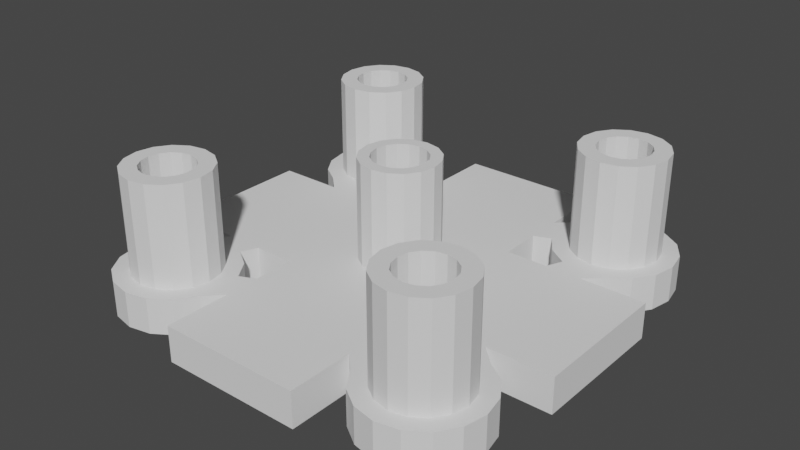# Source: DPadBracket_v3.blend  (saved by Blender 2.90.8; exported with 4.5.12 LTS)
import bpy
from mathutils import Matrix  # noqa: F401  (used for matrix-valued properties, if any)

bpy.ops.wm.read_factory_settings(use_empty=True)
scene = bpy.context.scene
scene.name = 'Scene'

# ---- collections
col_collection = bpy.data.collections.new('Collection'); scene.collection.children.link(col_collection)

# ---- world
world_world = bpy.data.worlds.new('World'); scene.world = world_world
world_world.use_nodes = True; world_world.node_tree.nodes.clear()
_N = world_world.node_tree.nodes; _L = world_world.node_tree.links
n0 = _N.new('ShaderNodeOutputWorld'); n0.name = 'World Output'; n0.location = (300, 300)
n1 = _N.new('ShaderNodeBackground'); n1.name = 'Background'; n1.location = (10, 300)
n1.inputs[0].default_value = (0.05088, 0.05088, 0.05088, 1.0)
_L.new(n1.outputs[0], n0.inputs[0])
n0.is_active_output = True
world_world.color = (0.05088, 0.05088, 0.05088)
world_world.use_sun_shadow = False
world_world.sun_shadow_jitter_overblur = 0.0

# ---- meshes
me_plane = bpy.data.meshes.new('Plane')
me_plane.from_pydata([(-0.6, -0.6, 0.0), (0.6, -0.6, 0.0), (-0.6, 0.6, 0.0), (0.6, 0.6, 0.0), (1.8, -0.6, 0.0), (1.8, 0.6, 0.0), (-0.6, 1.8, 0.0), (0.6, 1.8, 0.0), (-1.8, -0.6, 0.0), (-1.8, 0.6, 0.0), (-0.6, -1.8, 0.0), (0.6, -1.8, 0.0), (-7.527e-09, 0.3256, 0.0), (-0.1246, 0.3008, 0.0), (-0.2302, 0.2302, 0.0), (-0.3008, 0.1246, 0.0), (-0.3256, -1.51e-08, 0.0), (-0.3008, -0.1246, 0.0), (-0.2302, -0.2302, 0.0), (-0.1246, -0.3008, 0.0), (-5.669e-08, -0.3256, 0.0), (0.1246, -0.3008, 0.0), (0.2302, -0.2302, 0.0), (0.3008, -0.1246, 0.0), (0.3256, 3.015e-09, 0.0), (0.3008, 0.1246, 0.0), (0.2302, 0.2302, 0.0), (0.1246, 0.3008, 0.0), (-1.2, 1.42, 0.0), (-1.284, 1.403, 0.0), (-1.356, 1.356, 0.0), (-1.403, 1.284, 0.0), (-1.42, 1.2, 0.0), (-1.403, 1.116, 0.0), (-1.356, 1.044, 0.0), (-1.284, 0.9967, 0.0), (-1.2, 0.98, 0.0), (-1.116, 0.9967, 0.0), (-1.044, 1.044, 0.0), (-0.9967, 1.116, 0.0), (-0.98, 1.2, 0.0), (-0.9967, 1.284, 0.0), (-1.044, 1.356, 0.0), (-1.116, 1.403, 0.0), (1.2, 1.42, 0.0), (1.116, 1.403, 0.0), (1.044, 1.356, 0.0), (0.9967, 1.284, 0.0), (0.98, 1.2, 0.0), (0.9967, 1.116, 0.0), (1.044, 1.044, 0.0), (1.116, 0.9967, 0.0), (1.2, 0.98, 0.0), (1.284, 0.9967, 0.0), (1.356, 1.044, 0.0), (1.403, 1.116, 0.0), (1.42, 1.2, 0.0), (1.403, 1.284, 0.0), (1.356, 1.356, 0.0), (1.284, 1.403, 0.0), (1.2, -0.98, 0.0), (1.116, -0.9967, 0.0), (1.044, -1.044, 0.0), (0.9967, -1.116, 0.0), (0.98, -1.2, 0.0), (0.9967, -1.284, 0.0), (1.044, -1.356, 0.0), (1.116, -1.403, 0.0), (1.2, -1.42, 0.0), (1.284, -1.403, 0.0), (1.356, -1.356, 0.0), (1.403, -1.284, 0.0), (1.42, -1.2, 0.0), (1.403, -1.116, 0.0), (1.356, -1.044, 0.0), (1.284, -0.9967, 0.0), (-1.2, -0.98, 0.0), (-1.284, -0.9967, 0.0), (-1.356, -1.044, 0.0), (-1.403, -1.116, 0.0), (-1.42, -1.2, 0.0), (-1.403, -1.284, 0.0), (-1.356, -1.356, 0.0), (-1.284, -1.403, 0.0), (-1.2, -1.42, 0.0), (-1.116, -1.403, 0.0), (-1.044, -1.356, 0.0), (-0.9967, -1.284, 0.0), (-0.98, -1.2, 0.0), (-0.9967, -1.116, 0.0), (-1.044, -1.044, 0.0), (-1.116, -0.9967, 0.0), (1.2, 1.7, 0.0), (1.009, 1.662, 0.0), (0.8464, 1.554, 0.0), (0.7381, 1.391, 0.0), (0.7, 1.2, 0.0), (0.7381, 1.009, 0.0), (0.8464, 0.8464, 0.0), (1.009, 0.7381, 0.0), (1.2, 0.7, 0.0), (1.391, 0.7381, 0.0), (1.554, 0.8464, 0.0), (1.662, 1.009, 0.0), (1.7, 1.2, 0.0), (1.662, 1.391, 0.0), (1.554, 1.554, 0.0), (1.391, 1.662, 0.0), (1.2, -0.7, 0.0), (1.009, -0.7381, 0.0), (0.8464, -0.8464, 0.0), (0.7381, -1.009, 0.0), (0.7, -1.2, 0.0), (0.7381, -1.391, 0.0), (0.8464, -1.554, 0.0), (1.009, -1.662, 0.0), (1.2, -1.7, 0.0), (1.391, -1.662, 0.0), (1.554, -1.554, 0.0), (1.662, -1.391, 0.0), (1.7, -1.2, 0.0), (1.662, -1.009, 0.0), (1.554, -0.8464, 0.0), (1.391, -0.7381, 0.0), (-1.2, -0.7, 0.0), (-1.391, -0.7381, 0.0), (-1.554, -0.8464, 0.0), (-1.662, -1.009, 0.0), (-1.7, -1.2, 0.0), (-1.662, -1.391, 0.0), (-1.554, -1.554, 0.0), (-1.391, -1.662, 0.0), (-1.2, -1.7, 0.0), (-1.009, -1.662, 0.0), (-0.8464, -1.554, 0.0), (-0.7381, -1.391, 0.0), (-0.7, -1.2, 0.0), (-0.7381, -1.009, 0.0), (-0.8464, -0.8464, 0.0), (-1.009, -0.7381, 0.0), (-1.2, 1.7, 0.0), (-1.391, 1.662, 0.0), (-1.554, 1.554, 0.0), (-1.662, 1.391, 0.0), (-1.7, 1.2, 0.0), (-1.662, 1.009, 0.0), (-1.554, 0.8464, 0.0), (-1.391, 0.7381, 0.0), (-1.2, 0.7, 0.0), (-1.009, 0.7381, 0.0), (-0.8464, 0.8464, 0.0), (-0.7381, 1.009, 0.0), (-0.7, 1.2, 0.0), (-0.7381, 1.391, 0.0), (-0.8464, 1.554, 0.0), (-1.009, 1.662, 0.0), (-0.6, 1.1, 0.0), (0.6, 1.1, 0.0), (0.6, 1.25, 0.0), (-0.6, 1.25, 0.0), (-0.6, 0.95, 0.0), (0.6, 0.95, 0.0), (1.1, 0.6, 0.0), (1.1, -0.6, 0.0), (1.25, -0.6, 0.0), (1.25, 0.6, 0.0), (0.95, 0.6, 0.0), (0.95, -0.6, 0.0), (0.6, -1.1, 0.0), (-0.6, -1.1, 0.0), (-0.6, -1.25, 0.0), (0.6, -1.25, 0.0), (0.6, -0.95, 0.0), (-0.6, -0.95, 0.0), (-1.1, -0.6, 0.0), (-1.1, 0.6, 0.0), (-0.95, -0.6, 0.0), (-0.95, 0.6, 0.0), (-1.25, 0.6, 0.0), (-1.25, -0.6, 0.0), (-1.769e-08, 0.228, 0.0), (-0.08725, 0.2106, 0.0), (-0.1612, 0.1612, 0.0), (-0.2106, 0.08725, 0.0), (-0.228, -1.04e-08, 0.0), (-0.2106, -0.08725, 0.0), (-0.1612, -0.1612, 0.0), (-0.08725, -0.2106, 0.0), (-5.212e-08, -0.228, 0.0), (0.08725, -0.2106, 0.0), (0.1612, -0.1612, 0.0), (0.2106, -0.08725, 0.0), (0.228, 2.284e-09, 0.0), (0.2106, 0.08725, 0.0), (0.1612, 0.1612, 0.0), (0.08725, 0.2106, 0.0), (-0.6, 0.6, 0.3), (-0.6, -0.6, 0.3), (0.6, -0.6, 0.3), (0.6, 0.6, 0.3), (1.8, -0.6, 0.3), (1.8, 0.6, 0.3), (0.95, 0.6, 0.3), (1.25, -0.6, 0.3), (0.6, 1.8, 0.3), (-0.6, 1.8, 0.3), (-0.6, 0.95, 0.3), (0.6, 1.25, 0.3), (-1.8, 0.6, 0.3), (-1.8, -0.6, 0.3), (-0.95, -0.6, 0.3), (-1.25, 0.6, 0.3), (-0.6, -1.8, 0.3), (0.6, -1.8, 0.3), (0.6, -0.95, 0.3), (-0.6, -1.25, 0.3), (-0.1246, 0.3008, 0.3), (-7.527e-09, 0.3256, 0.3), (-0.2302, 0.2302, 0.3), (-0.3008, 0.1246, 0.3), (-0.3256, -1.51e-08, 0.3), (-0.3008, -0.1246, 0.3), (-0.2302, -0.2302, 0.3), (-0.1246, -0.3008, 0.3), (-5.669e-08, -0.3256, 0.3), (0.1246, -0.3008, 0.3), (0.2302, -0.2302, 0.3), (0.3008, -0.1246, 0.3), (0.3256, 3.015e-09, 0.3), (0.3008, 0.1246, 0.3), (0.2302, 0.2302, 0.3), (0.1246, 0.3008, 0.3), (-1.284, 1.403, 0.3), (-1.2, 1.42, 0.3), (-1.356, 1.356, 0.3), (-1.403, 1.284, 0.3), (-1.42, 1.2, 0.3), (-1.403, 1.116, 0.3), (-1.356, 1.044, 0.3), (-1.284, 0.9967, 0.3), (-1.2, 0.98, 0.3), (-1.116, 0.9967, 0.3), (-1.044, 1.044, 0.3), (-0.9967, 1.116, 0.3), (-0.98, 1.2, 0.3), (-0.9967, 1.284, 0.3), (-1.044, 1.356, 0.3), (-1.116, 1.403, 0.3), (1.116, 1.403, 0.3), (1.2, 1.42, 0.3), (1.044, 1.356, 0.3), (0.9967, 1.284, 0.3), (0.98, 1.2, 0.3), (0.9967, 1.116, 0.3), (1.044, 1.044, 0.3), (1.116, 0.9967, 0.3), (1.2, 0.98, 0.3), (1.284, 0.9967, 0.3), (1.356, 1.044, 0.3), (1.403, 1.116, 0.3), (1.42, 1.2, 0.3), (1.403, 1.284, 0.3), (1.356, 1.356, 0.3), (1.284, 1.403, 0.3), (1.116, -0.9967, 0.3), (1.2, -0.98, 0.3), (1.044, -1.044, 0.3), (0.9967, -1.116, 0.3), (0.98, -1.2, 0.3), (0.9967, -1.284, 0.3), (1.044, -1.356, 0.3), (1.116, -1.403, 0.3), (1.2, -1.42, 0.3), (1.284, -1.403, 0.3), (1.356, -1.356, 0.3), (1.403, -1.284, 0.3), (1.42, -1.2, 0.3), (1.403, -1.116, 0.3), (1.356, -1.044, 0.3), (1.284, -0.9967, 0.3), (-1.284, -0.9967, 0.3), (-1.2, -0.98, 0.3), (-1.356, -1.044, 0.3), (-1.403, -1.116, 0.3), (-1.42, -1.2, 0.3), (-1.403, -1.284, 0.3), (-1.356, -1.356, 0.3), (-1.284, -1.403, 0.3), (-1.2, -1.42, 0.3), (-1.116, -1.403, 0.3), (-1.044, -1.356, 0.3), (-0.9967, -1.284, 0.3), (-0.98, -1.2, 0.3), (-0.9967, -1.116, 0.3), (-1.044, -1.044, 0.3), (-1.116, -0.9967, 0.3), (1.009, 1.662, 0.3), (1.2, 1.7, 0.3), (0.8464, 1.554, 0.3), (0.7381, 1.391, 0.3), (0.7, 1.2, 0.3), (0.7381, 1.009, 0.3), (0.8464, 0.8464, 0.3), (1.009, 0.7381, 0.3), (1.2, 0.7, 0.3), (1.391, 0.7381, 0.3), (1.554, 0.8464, 0.3), (1.662, 1.009, 0.3), (1.7, 1.2, 0.3), (1.662, 1.391, 0.3), (1.554, 1.554, 0.3), (1.391, 1.662, 0.3), (1.009, -0.7381, 0.3), (1.2, -0.7, 0.3), (0.8464, -0.8464, 0.3), (0.7381, -1.009, 0.3), (0.7, -1.2, 0.3), (0.7381, -1.391, 0.3), (0.8464, -1.554, 0.3), (1.009, -1.662, 0.3), (1.2, -1.7, 0.3), (1.391, -1.662, 0.3), (1.554, -1.554, 0.3), (1.662, -1.391, 0.3), (1.7, -1.2, 0.3), (1.662, -1.009, 0.3), (1.554, -0.8464, 0.3), (1.391, -0.7381, 0.3), (-1.391, -0.7381, 0.3), (-1.2, -0.7, 0.3), (-1.554, -0.8464, 0.3), (-1.662, -1.009, 0.3), (-1.7, -1.2, 0.3), (-1.662, -1.391, 0.3), (-1.554, -1.554, 0.3), (-1.391, -1.662, 0.3), (-1.2, -1.7, 0.3), (-1.009, -1.662, 0.3), (-0.8464, -1.554, 0.3), (-0.7381, -1.391, 0.3), (-0.7, -1.2, 0.3), (-0.7381, -1.009, 0.3), (-0.8464, -0.8464, 0.3), (-1.009, -0.7381, 0.3), (-1.391, 1.662, 0.3), (-1.2, 1.7, 0.3), (-1.554, 1.554, 0.3), (-1.662, 1.391, 0.3), (-1.7, 1.2, 0.3), (-1.662, 1.009, 0.3), (-1.554, 0.8464, 0.3), (-1.391, 0.7381, 0.3), (-1.2, 0.7, 0.3), (-1.009, 0.7381, 0.3), (-0.8464, 0.8464, 0.3), (-0.7381, 1.009, 0.3), (-0.7, 1.2, 0.3), (-0.7381, 1.391, 0.3), (-0.8464, 1.554, 0.3), (-1.009, 1.662, 0.3), (-0.6, 1.25, 0.3), (-0.6, 1.1, 0.3), (0.6, 0.95, 0.3), (0.6, 1.1, 0.3), (1.25, 0.6, 0.3), (1.1, 0.6, 0.3), (0.95, -0.6, 0.3), (1.1, -0.6, 0.3), (0.6, -1.25, 0.3), (0.6, -1.1, 0.3), (-0.6, -0.95, 0.3), (-0.6, -1.1, 0.3), (-1.25, -0.6, 0.3), (-1.1, -0.6, 0.3), (-0.95, 0.6, 0.3), (-1.1, 0.6, 0.3), (-0.08725, 0.2106, 0.3), (-1.769e-08, 0.228, 0.3), (-0.1612, 0.1612, 0.3), (-0.2106, 0.08725, 0.3), (-0.228, -1.04e-08, 0.3), (-0.2106, -0.08725, 0.3), (-0.1612, -0.1612, 0.3), (-0.08725, -0.2106, 0.3), (-5.212e-08, -0.228, 0.3), (0.08725, -0.2106, 0.3), (0.1612, -0.1612, 0.3), (0.2106, -0.08725, 0.3), (0.228, 2.284e-09, 0.3), (0.2106, 0.08725, 0.3), (0.1612, 0.1612, 0.3), (0.08725, 0.2106, 0.3), (-0.1246, 0.3008, 1.15), (-7.527e-09, 0.3256, 1.15), (-0.2302, 0.2302, 1.15), (-0.3008, 0.1246, 1.15), (-0.3256, -1.51e-08, 1.15), (-0.3008, -0.1246, 1.15), (-0.2302, -0.2302, 1.15), (-0.1246, -0.3008, 1.15), (-5.669e-08, -0.3256, 1.15), (0.1246, -0.3008, 1.15), (0.2302, -0.2302, 1.15), (0.3008, -0.1246, 1.15), (0.3256, 3.015e-09, 1.15), (0.3008, 0.1246, 1.15), (0.2302, 0.2302, 1.15), (0.1246, 0.3008, 1.15), (-0.08725, 0.2106, 1.15), (-1.769e-08, 0.228, 1.15), (-0.1612, 0.1612, 1.15), (-0.2106, 0.08725, 1.15), (-0.228, -1.04e-08, 1.15), (-0.2106, -0.08725, 1.15), (-0.1612, -0.1612, 1.15), (-0.08725, -0.2106, 1.15), (-5.212e-08, -0.228, 1.15), (0.08725, -0.2106, 1.15), (0.1612, -0.1612, 1.15), (0.2106, -0.08725, 1.15), (0.228, 2.284e-09, 1.15), (0.2106, 0.08725, 1.15), (0.1612, 0.1612, 1.15), (0.08725, 0.2106, 1.15), (-0.8674, -1.338, 0.3), (-0.84, -1.2, 0.3), (-1.56, -1.2, 0.3), (-1.533, -1.338, 0.3), (-0.8674, -1.062, 0.3), (-1.455, -1.455, 0.3), (-0.9454, -0.9454, 0.3), (-1.338, -1.533, 0.3), (-1.062, -0.8674, 0.3), (-1.2, -1.56, 0.3), (-1.2, -0.84, 0.3), (-1.338, -0.8674, 0.3), (-1.062, -1.533, 0.3), (-1.455, -0.9454, 0.3), (-0.9454, -1.455, 0.3), (-1.533, -1.062, 0.3), (-1.2, 1.56, 0.3), (-1.338, 1.533, 0.3), (-1.062, 1.533, 0.3), (-1.2, 0.84, 0.3), (-1.062, 0.8674, 0.3), (-1.455, 1.455, 0.3), (-0.9454, 0.9454, 0.3), (-1.533, 1.338, 0.3), (-0.8674, 1.062, 0.3), (-1.56, 1.2, 0.3), (-0.84, 1.2, 0.3), (-1.533, 1.062, 0.3), (-0.8674, 1.338, 0.3), (-1.455, 0.9454, 0.3), (-0.9454, 1.455, 0.3), (-1.338, 0.8674, 0.3), (0.9454, 0.9454, 0.3), (1.062, 0.8674, 0.3), (1.455, 1.455, 0.3), (1.338, 1.533, 0.3), (1.2, 0.84, 0.3), (1.2, 1.56, 0.3), (1.062, 1.533, 0.3), (1.338, 0.8674, 0.3), (0.9454, 1.455, 0.3), (1.455, 0.9454, 0.3), (0.8674, 1.338, 0.3), (1.533, 1.062, 0.3), (0.84, 1.2, 0.3), (1.56, 1.2, 0.3), (0.8674, 1.062, 0.3), (1.533, 1.338, 0.3), (0.8674, -1.338, 0.3), (0.9454, -1.455, 0.3), (1.533, -1.062, 0.3), (1.455, -0.9454, 0.3), (1.062, -1.533, 0.3), (1.338, -0.8674, 0.3), (1.2, -1.56, 0.3), (1.2, -0.84, 0.3), (1.062, -0.8674, 0.3), (1.338, -1.533, 0.3), (0.9454, -0.9454, 0.3), (1.455, -1.455, 0.3), (0.8674, -1.062, 0.3), (1.533, -1.338, 0.3), (0.84, -1.2, 0.3), (1.56, -1.2, 0.3), (-1.284, 1.403, 1.15), (-1.2, 1.42, 1.15), (-1.356, 1.356, 1.15), (-1.403, 1.284, 1.15), (-1.42, 1.2, 1.15), (-1.403, 1.116, 1.15), (-1.356, 1.044, 1.15), (-1.284, 0.9967, 1.15), (-1.2, 0.98, 1.15), (-1.116, 0.9967, 1.15), (-1.044, 1.044, 1.15), (-0.9967, 1.116, 1.15), (-0.98, 1.2, 1.15), (-0.9967, 1.284, 1.15), (-1.044, 1.356, 1.15), (-1.116, 1.403, 1.15), (1.116, 1.403, 1.15), (1.2, 1.42, 1.15), (1.044, 1.356, 1.15), (0.9967, 1.284, 1.15), (0.98, 1.2, 1.15), (0.9967, 1.116, 1.15), (1.044, 1.044, 1.15), (1.116, 0.9967, 1.15), (1.2, 0.98, 1.15), (1.284, 0.9967, 1.15), (1.356, 1.044, 1.15), (1.403, 1.116, 1.15), (1.42, 1.2, 1.15), (1.403, 1.284, 1.15), (1.356, 1.356, 1.15), (1.284, 1.403, 1.15), (1.116, -0.9967, 1.15), (1.2, -0.98, 1.15), (1.044, -1.044, 1.15), (0.9967, -1.116, 1.15), (0.98, -1.2, 1.15), (0.9967, -1.284, 1.15), (1.044, -1.356, 1.15), (1.116, -1.403, 1.15), (1.2, -1.42, 1.15), (1.284, -1.403, 1.15), (1.356, -1.356, 1.15), (1.403, -1.284, 1.15), (1.42, -1.2, 1.15), (1.403, -1.116, 1.15), (1.356, -1.044, 1.15), (1.284, -0.9967, 1.15), (-1.284, -0.9967, 1.15), (-1.2, -0.98, 1.15), (-1.356, -1.044, 1.15), (-1.403, -1.116, 1.15), (-1.42, -1.2, 1.15), (-1.403, -1.284, 1.15), (-1.356, -1.356, 1.15), (-1.284, -1.403, 1.15), (-1.2, -1.42, 1.15), (-1.116, -1.403, 1.15), (-1.044, -1.356, 1.15), (-0.9967, -1.284, 1.15), (-0.98, -1.2, 1.15), (-0.9967, -1.116, 1.15), (-1.044, -1.044, 1.15), (-1.116, -0.9967, 1.15), (1.062, 0.8674, 1.15), (1.338, 1.533, 1.15), (1.2, 0.84, 1.15), (1.062, 1.533, 1.15), (1.338, 0.8674, 1.15), (0.9454, 1.455, 1.15), (1.455, 0.9454, 1.15), (0.8674, 1.338, 1.15), (1.533, 1.062, 1.15), (0.84, 1.2, 1.15), (1.56, 1.2, 1.15), (0.8674, 1.062, 1.15), (1.533, 1.338, 1.15), (0.9454, -1.455, 1.15), (1.455, -0.9454, 1.15), (1.062, -1.533, 1.15), (1.338, -0.8674, 1.15), (1.2, -1.56, 1.15), (1.062, -0.8674, 1.15), (1.338, -1.533, 1.15), (0.9454, -0.9454, 1.15), (1.455, -1.455, 1.15), (0.8674, -1.062, 1.15), (1.533, -1.338, 1.15), (0.84, -1.2, 1.15), (1.56, -1.2, 1.15), (-0.84, -1.2, 1.15), (-1.533, -1.338, 1.15), (-0.8674, -1.062, 1.15), (-1.455, -1.455, 1.15), (-0.9454, -0.9454, 1.15), (-1.338, -1.533, 1.15), (-1.062, -0.8674, 1.15), (-1.2, -1.56, 1.15), (-1.338, -0.8674, 1.15), (-1.062, -1.533, 1.15), (-1.455, -0.9454, 1.15), (-0.9454, -1.455, 1.15), (-1.533, -1.062, 1.15), (-1.338, 1.533, 1.15), (-1.062, 0.8674, 1.15), (-1.455, 1.455, 1.15), (-0.9454, 0.9454, 1.15), (-1.533, 1.338, 1.15), (-0.8674, 1.062, 1.15), (-1.56, 1.2, 1.15), (-0.84, 1.2, 1.15), (-1.533, 1.062, 1.15), (-0.8674, 1.338, 1.15), (-1.455, 0.9454, 1.15), (-0.9454, 1.455, 1.15), (-1.338, 0.8674, 1.15), (-0.8674, -1.338, 1.15), (-1.56, -1.2, 1.15), (-1.2, -0.84, 1.15), (-1.2, 1.56, 1.15), (-1.062, 1.533, 1.15), (-1.2, 0.84, 1.15), (0.9454, 0.9454, 1.15), (1.455, 1.455, 1.15), (1.2, 1.56, 1.15), (0.8674, -1.338, 1.15), (1.533, -1.062, 1.15), (1.2, -0.84, 1.15)], [], [(13, 2, 12), (165, 164, 4, 5), (159, 158, 7, 6), (179, 178, 9, 8), (171, 170, 10, 11), (13, 14, 2), (14, 15, 2), (15, 16, 2), (2, 0, 16), (2, 12, 3), (12, 27, 3), (26, 3, 27), (25, 3, 26), (24, 3, 25), (3, 24, 1), (24, 23, 1), (22, 1, 23), (21, 1, 22), (20, 1, 21), (1, 20, 0), (20, 19, 0), (18, 0, 19), (17, 0, 18), (16, 0, 17), (51, 50, 98, 99), (59, 58, 106, 107), (52, 51, 99, 100), (45, 44, 92, 93), (44, 59, 107, 92), (53, 52, 100, 101), (46, 45, 93, 94), (54, 53, 101, 102), (47, 46, 94, 95), (55, 54, 102, 103), (48, 47, 95, 96), (56, 55, 103, 104), (49, 48, 96, 97), (57, 56, 104, 105), (50, 49, 97, 98), (58, 57, 105, 106), (66, 65, 113, 114), (74, 73, 121, 122), (67, 66, 114, 115), (75, 74, 122, 123), (68, 67, 115, 116), (61, 60, 108, 109), (60, 75, 123, 108), (69, 68, 116, 117), (62, 61, 109, 110), (70, 69, 117, 118), (63, 62, 110, 111), (71, 70, 118, 119), (64, 63, 111, 112), (72, 71, 119, 120), (65, 64, 112, 113), (73, 72, 120, 121), (88, 87, 135, 136), (81, 80, 128, 129), (89, 88, 136, 137), (82, 81, 129, 130), (90, 89, 137, 138), (83, 82, 130, 131), (91, 90, 138, 139), (84, 83, 131, 132), (77, 76, 124, 125), (76, 91, 139, 124), (85, 84, 132, 133), (78, 77, 125, 126), (86, 85, 133, 134), (79, 78, 126, 127), (87, 86, 134, 135), (80, 79, 127, 128), (29, 28, 140, 141), (28, 43, 155, 140), (37, 36, 148, 149), (30, 29, 141, 142), (38, 37, 149, 150), (31, 30, 142, 143), (39, 38, 150, 151), (32, 31, 143, 144), (40, 39, 151, 152), (33, 32, 144, 145), (41, 40, 152, 153), (34, 33, 145, 146), (42, 41, 153, 154), (35, 34, 146, 147), (43, 42, 154, 155), (36, 35, 147, 148), (160, 161, 157, 156), (156, 157, 158, 159), (2, 3, 161, 160), (166, 167, 163, 162), (162, 163, 164, 165), (3, 1, 167, 166), (172, 173, 169, 168), (168, 169, 170, 171), (1, 0, 173, 172), (176, 177, 175, 174), (0, 2, 177, 176), (174, 175, 178, 179), (152, 156, 159, 153), (151, 160, 156, 152), (147, 178, 175, 148), (148, 175, 177, 149), (124, 174, 179, 125), (139, 176, 174, 124), (136, 169, 173, 137), (135, 170, 169, 136), (111, 172, 168, 112), (112, 168, 171, 113), (108, 163, 167, 109), (123, 164, 163, 108), (99, 166, 162, 100), (100, 162, 165, 101), (95, 158, 157, 96), (96, 157, 161, 97), (17, 185, 184, 16), (25, 193, 192, 24), (18, 186, 185, 17), (26, 194, 193, 25), (19, 187, 186, 18), (27, 195, 194, 26), (20, 188, 187, 19), (12, 180, 181, 13), (12, 180, 195, 27), (21, 189, 188, 20), (13, 181, 182, 14), (22, 190, 189, 21), (14, 182, 183, 15), (23, 191, 190, 22), (15, 183, 184, 16), (24, 192, 191, 23), (216, 217, 196), (364, 201, 200, 203), (360, 205, 204, 207), (372, 209, 208, 211), (368, 213, 212, 215), (216, 196, 218), (218, 196, 219), (219, 196, 220), (196, 220, 197), (196, 199, 217), (217, 199, 231), (230, 231, 199), (229, 230, 199), (228, 229, 199), (199, 198, 228), (228, 198, 227), (226, 227, 198), (225, 226, 198), (224, 225, 198), (198, 197, 224), (224, 197, 223), (222, 223, 197), (221, 222, 197), (220, 221, 197), (457, 303, 302, 456), (459, 311, 310, 458), (460, 304, 303, 457), (462, 296, 297, 461), (461, 297, 311, 459), (463, 305, 304, 460), (464, 298, 296, 462), (465, 306, 305, 463), (466, 299, 298, 464), (467, 307, 306, 465), (468, 300, 299, 466), (469, 308, 307, 467), (470, 301, 300, 468), (471, 309, 308, 469), (456, 302, 301, 470), (458, 310, 309, 471), (473, 318, 317, 472), (475, 326, 325, 474), (476, 319, 318, 473), (477, 327, 326, 475), (478, 320, 319, 476), (480, 312, 313, 479), (479, 313, 327, 477), (481, 321, 320, 478), (482, 314, 312, 480), (483, 322, 321, 481), (484, 315, 314, 482), (485, 323, 322, 483), (486, 316, 315, 484), (487, 324, 323, 485), (472, 317, 316, 486), (474, 325, 324, 487), (425, 340, 339, 424), (427, 333, 332, 426), (428, 341, 340, 425), (429, 334, 333, 427), (430, 342, 341, 428), (431, 335, 334, 429), (432, 343, 342, 430), (433, 336, 335, 431), (435, 328, 329, 434), (434, 329, 343, 432), (436, 337, 336, 433), (437, 330, 328, 435), (438, 338, 337, 436), (439, 331, 330, 437), (424, 339, 338, 438), (426, 332, 331, 439), (441, 344, 345, 440), (440, 345, 359, 442), (444, 353, 352, 443), (445, 346, 344, 441), (446, 354, 353, 444), (447, 347, 346, 445), (448, 355, 354, 446), (449, 348, 347, 447), (450, 356, 355, 448), (451, 349, 348, 449), (452, 357, 356, 450), (453, 350, 349, 451), (454, 358, 357, 452), (455, 351, 350, 453), (442, 359, 358, 454), (443, 352, 351, 455), (206, 361, 363, 362), (361, 360, 207, 363), (196, 206, 362, 199), (202, 365, 367, 366), (365, 364, 203, 367), (199, 202, 366, 198), (214, 369, 371, 370), (369, 368, 215, 371), (198, 214, 370, 197), (210, 373, 375, 374), (197, 210, 374, 196), (373, 372, 211, 375), (356, 357, 360, 361), (355, 356, 361, 206), (351, 352, 375, 211), (352, 353, 374, 375), (329, 328, 372, 373), (343, 329, 373, 210), (340, 341, 370, 371), (339, 340, 371, 215), (315, 316, 369, 214), (316, 317, 368, 369), (313, 312, 366, 367), (327, 313, 367, 203), (303, 304, 365, 202), (304, 305, 364, 365), (299, 300, 363, 207), (300, 301, 362, 363), (385, 386, 418, 417), (218, 219, 395, 394), (217, 231, 407, 393), (384, 385, 417, 416), (216, 218, 394, 392), (231, 230, 406, 407), (383, 384, 416, 415), (217, 216, 392, 393), (230, 229, 405, 406), (382, 383, 415, 414), (229, 228, 404, 405), (381, 382, 414, 413), (228, 227, 403, 404), (380, 381, 413, 412), (227, 226, 402, 403), (380, 379, 411, 412), (170, 135, 339, 215), (30, 31, 235, 234), (82, 83, 287, 286), (134, 133, 337, 338), (31, 32, 236, 235), (83, 84, 288, 287), (135, 134, 338, 339), (172, 111, 315, 214), (32, 33, 237, 236), (84, 85, 289, 288), (113, 171, 368, 317), (33, 34, 238, 237), (85, 86, 290, 289), (109, 167, 366, 312), (34, 35, 239, 238), (86, 87, 291, 290), (138, 137, 341, 342), (35, 36, 240, 239), (87, 88, 292, 291), (139, 138, 342, 343), (164, 123, 327, 203), (36, 37, 241, 240), (88, 89, 293, 292), (37, 38, 242, 241), (89, 90, 294, 293), (166, 99, 303, 202), (38, 39, 243, 242), (159, 6, 205, 360), (90, 91, 295, 294), (101, 165, 364, 305), (39, 40, 244, 243), (91, 76, 281, 295), (40, 41, 245, 244), (158, 95, 299, 207), (41, 42, 246, 245), (161, 3, 199, 362), (97, 161, 362, 301), (42, 43, 247, 246), (110, 109, 312, 314), (181, 180, 377, 376), (43, 28, 233, 247), (111, 110, 314, 315), (182, 181, 376, 378), (44, 45, 248, 249), (183, 182, 378, 379), (45, 46, 250, 248), (184, 183, 379, 380), (46, 47, 251, 250), (114, 113, 317, 318), (184, 185, 381, 380), (47, 48, 252, 251), (115, 114, 318, 319), (165, 5, 201, 364), (185, 186, 382, 381), (48, 49, 253, 252), (116, 115, 319, 320), (186, 187, 383, 382), (49, 50, 254, 253), (117, 116, 320, 321), (187, 188, 384, 383), (50, 51, 255, 254), (118, 117, 321, 322), (167, 1, 198, 366), (188, 189, 385, 384), (51, 52, 256, 255), (119, 118, 322, 323), (5, 4, 200, 201), (189, 190, 386, 385), (52, 53, 257, 256), (120, 119, 323, 324), (3, 166, 202, 199), (190, 191, 387, 386), (53, 54, 258, 257), (121, 120, 324, 325), (4, 164, 203, 200), (141, 140, 345, 344), (191, 192, 388, 387), (54, 55, 259, 258), (122, 121, 325, 326), (6, 7, 204, 205), (142, 141, 344, 346), (192, 193, 389, 388), (55, 56, 260, 259), (123, 122, 326, 327), (2, 160, 206, 196), (143, 142, 346, 347), (193, 194, 390, 389), (56, 57, 261, 260), (171, 11, 213, 368), (7, 158, 207, 204), (144, 143, 347, 348), (194, 195, 391, 390), (57, 58, 262, 261), (8, 9, 208, 209), (145, 144, 348, 349), (195, 180, 377, 391), (58, 59, 263, 262), (0, 176, 210, 197), (146, 145, 349, 350), (59, 44, 249, 263), (173, 0, 197, 370), (9, 178, 211, 208), (147, 146, 350, 351), (60, 61, 264, 265), (11, 10, 212, 213), (93, 92, 297, 296), (61, 62, 266, 264), (1, 172, 214, 198), (94, 93, 296, 298), (62, 63, 267, 266), (10, 170, 215, 212), (95, 94, 298, 299), (150, 149, 353, 354), (63, 64, 268, 267), (151, 150, 354, 355), (64, 65, 269, 268), (65, 66, 270, 269), (177, 2, 196, 374), (98, 97, 301, 302), (66, 67, 271, 270), (99, 98, 302, 303), (154, 153, 357, 358), (67, 68, 272, 271), (155, 154, 358, 359), (68, 69, 273, 272), (179, 8, 209, 372), (140, 155, 359, 345), (69, 70, 274, 273), (102, 101, 305, 306), (70, 71, 275, 274), (153, 159, 360, 357), (103, 102, 306, 307), (71, 72, 276, 275), (104, 103, 307, 308), (72, 73, 277, 276), (160, 151, 355, 206), (105, 104, 308, 309), (73, 74, 278, 277), (106, 105, 309, 310), (74, 75, 279, 278), (126, 125, 328, 330), (178, 147, 351, 211), (107, 106, 310, 311), (75, 60, 265, 279), (127, 126, 330, 331), (149, 177, 374, 353), (92, 107, 311, 297), (76, 77, 280, 281), (128, 127, 331, 332), (125, 179, 372, 328), (77, 78, 282, 280), (129, 128, 332, 333), (78, 79, 283, 282), (130, 129, 333, 334), (176, 139, 343, 210), (79, 80, 284, 283), (131, 130, 334, 335), (137, 173, 370, 341), (28, 29, 232, 233), (80, 81, 285, 284), (132, 131, 335, 336), (29, 30, 234, 232), (81, 82, 286, 285), (133, 132, 336, 337), (397, 396, 412, 413), (405, 404, 420, 421), (398, 397, 413, 414), (406, 405, 421, 422), (399, 398, 414, 415), (407, 406, 422, 423), (400, 399, 415, 416), (393, 392, 408, 409), (393, 407, 423, 409), (401, 400, 416, 417), (392, 394, 410, 408), (402, 401, 417, 418), (394, 395, 411, 410), (403, 402, 418, 419), (395, 396, 412, 411), (404, 403, 419, 420), (219, 220, 396, 395), (386, 387, 419, 418), (221, 220, 396, 397), (387, 388, 420, 419), (222, 221, 397, 398), (388, 389, 421, 420), (223, 222, 398, 399), (389, 390, 422, 421), (376, 377, 409, 408), (224, 223, 399, 400), (390, 391, 423, 422), (378, 376, 408, 410), (225, 224, 400, 401), (391, 377, 409, 423), (379, 378, 410, 411), (226, 225, 401, 402), (448, 446, 594, 596), (255, 256, 512, 511), (449, 447, 595, 597), (254, 255, 511, 510), (450, 448, 596, 598), (253, 254, 510, 509), (451, 449, 597, 599), (252, 253, 509, 508), (452, 450, 598, 600), (251, 252, 508, 507), (453, 451, 599, 601), (250, 251, 507, 506), (454, 452, 600, 602), (248, 250, 506, 504), (455, 453, 601, 603), (249, 248, 504, 505), (442, 454, 602, 608), (247, 233, 489, 503), (443, 455, 603, 609), (246, 247, 503, 502), (245, 246, 502, 501), (244, 245, 501, 500), (295, 281, 537, 551), (243, 244, 500, 499), (294, 295, 551, 550), (457, 456, 610, 552), (242, 243, 499, 498), (293, 294, 550, 549), (459, 458, 611, 553), (241, 242, 498, 497), (292, 293, 549, 548), (460, 457, 552, 554), (240, 241, 497, 496), (291, 292, 548, 547), (462, 461, 612, 555), (239, 240, 496, 495), (290, 291, 547, 546), (461, 459, 553, 612), (238, 239, 495, 494), (289, 290, 546, 545), (463, 460, 554, 556), (237, 238, 494, 493), (288, 289, 545, 544), (464, 462, 555, 557), (236, 237, 493, 492), (287, 288, 544, 543), (465, 463, 556, 558), (235, 236, 492, 491), (286, 287, 543, 542), (466, 464, 557, 559), (234, 235, 491, 490), (285, 286, 542, 541), (467, 465, 558, 560), (232, 234, 490, 488), (284, 285, 541, 540), (468, 466, 559, 561), (233, 232, 488, 489), (283, 284, 540, 539), (469, 467, 560, 562), (282, 283, 539, 538), (470, 468, 561, 563), (425, 424, 604, 578), (280, 282, 538, 536), (471, 469, 562, 564), (540, 605, 590, 539), (547, 604, 589, 546), (539, 590, 588, 538), (546, 589, 587, 545), (538, 588, 586, 536), (545, 587, 585, 544), (537, 606, 584, 551), (536, 586, 606, 537), (544, 585, 583, 543), (551, 584, 582, 550), (543, 583, 581, 542), (550, 582, 580, 549), (542, 581, 579, 541), (549, 580, 578, 548), (541, 579, 605, 540), (548, 578, 604, 547), (496, 609, 603, 495), (503, 608, 602, 502), (495, 603, 601, 494), (502, 602, 600, 501), (494, 601, 599, 493), (501, 600, 598, 500), (493, 599, 597, 492), (500, 598, 596, 499), (492, 597, 595, 491), (499, 596, 594, 498), (491, 595, 593, 490), (498, 594, 592, 497), (490, 593, 591, 488), (497, 592, 609, 496), (489, 607, 608, 503), (488, 591, 607, 489), (518, 611, 564, 517), (510, 610, 563, 509), (517, 564, 562, 516), (509, 563, 561, 508), (516, 562, 560, 515), (508, 561, 559, 507), (515, 560, 558, 514), (507, 559, 557, 506), (514, 558, 556, 513), (506, 557, 555, 504), (513, 556, 554, 512), (505, 612, 553, 519), (504, 555, 612, 505), (512, 554, 552, 511), (519, 553, 611, 518), (511, 552, 610, 510), (533, 614, 577, 532), (525, 613, 576, 524), (532, 577, 575, 531), (524, 576, 574, 523), (531, 575, 573, 530), (523, 574, 572, 522), (530, 573, 571, 529), (522, 572, 570, 520), (529, 571, 569, 528), (521, 615, 568, 535), (520, 570, 615, 521), (528, 569, 567, 527), (535, 568, 566, 534), (527, 567, 565, 526), (534, 566, 614, 533), (526, 565, 613, 525), (256, 257, 513, 512), (447, 445, 593, 595), (257, 258, 514, 513), (446, 444, 592, 594), (258, 259, 515, 514), (445, 441, 591, 593), (259, 260, 516, 515), (474, 487, 577, 614), (444, 443, 609, 592), (260, 261, 517, 516), (472, 486, 576, 613), (440, 442, 608, 607), (261, 262, 518, 517), (487, 485, 575, 577), (441, 440, 607, 591), (262, 263, 519, 518), (486, 484, 574, 576), (263, 249, 505, 519), (485, 483, 573, 575), (265, 264, 520, 521), (484, 482, 572, 574), (264, 266, 522, 520), (483, 481, 571, 573), (426, 439, 590, 605), (266, 267, 523, 522), (482, 480, 570, 572), (424, 438, 589, 604), (267, 268, 524, 523), (481, 478, 569, 571), (439, 437, 588, 590), (268, 269, 525, 524), (479, 477, 568, 615), (438, 436, 587, 589), (269, 270, 526, 525), (480, 479, 615, 570), (270, 271, 527, 526), (437, 435, 586, 588), (478, 476, 567, 569), (271, 272, 528, 527), (436, 433, 585, 587), (477, 475, 566, 568), (272, 273, 529, 528), (434, 432, 584, 606), (476, 473, 565, 567), (273, 274, 530, 529), (435, 434, 606, 586), (475, 474, 614, 566), (274, 275, 531, 530), (433, 431, 583, 585), (473, 472, 613, 565), (275, 276, 532, 531), (432, 430, 582, 584), (276, 277, 533, 532), (431, 429, 581, 583), (277, 278, 534, 533), (430, 428, 580, 582), (278, 279, 535, 534), (429, 427, 579, 581), (458, 471, 564, 611), (279, 265, 521, 535), (428, 425, 578, 580), (456, 470, 563, 610), (281, 280, 536, 537), (427, 426, 605, 579)])
_uv = me_plane.uv_layers.new(name='UVMap')
_uv.uv.foreach_set('vector', [0.4787, 0.5513, 0.3333, 0.6667, 0.5, 0.5556, 0.875, 0.6667, 0.875, 0.3333, 1.0, 0.3333, 1.0, 0.6667, 0.3333, 0.875, 0.6667, 0.875, 0.6667, 1.0, 0.3333, 1.0, 0.125, 0.3333, 0.125, 0.6667, 0.0, 0.6667, 0.0, 0.3333, 0.6667, 0.125, 0.3333, 0.125, 0.3333, 0.0, 0.6667, 0.0, 0.4787, 0.5513, 0.4607, 0.5393, 0.3333, 0.6667, 0.4607, 0.5393, 0.4487, 0.5213, 0.3333, 0.6667, 0.4487, 0.5213, 0.4444, 0.5, 0.3333, 0.6667, 0.3333, 0.6667, 0.3333, 0.3333, 0.4444, 0.5, 0.3333, 0.6667, 0.5, 0.5556, 0.6667, 0.6667, 0.5, 0.5556, 0.5213, 0.5513, 0.6667, 0.6667, 0.5393, 0.5393, 0.6667, 0.6667, 0.5213, 0.5513, 0.5513, 0.5213, 0.6667, 0.6667, 0.5393, 0.5393, 0.5556, 0.5, 0.6667, 0.6667, 0.5513, 0.5213, 0.6667, 0.6667, 0.5556, 0.5, 0.6667, 0.3333, 0.5556, 0.5, 0.5513, 0.4787, 0.6667, 0.3333, 0.5393, 0.4607, 0.6667, 0.3333, 0.5513, 0.4787, 0.5213, 0.4487, 0.6667, 0.3333, 0.5393, 0.4607, 0.5, 0.4444, 0.6667, 0.3333, 0.5213, 0.4487, 0.6667, 0.3333, 0.5, 0.4444, 0.3333, 0.3333, 0.5, 0.4444, 0.4787, 0.4487, 0.3333, 0.3333, 0.4607, 0.4607, 0.3333, 0.3333, 0.4787, 0.4487, 0.4487, 0.4787, 0.3333, 0.3333, 0.4607, 0.4607, 0.4444, 0.5, 0.3333, 0.3333, 0.4487, 0.4787, 0.8121, 0.782, 0.794, 0.794, 0.7351, 0.7351, 0.7802, 0.705, 0.8546, 0.8847, 0.8726, 0.8726, 0.9315, 0.9315, 0.8865, 0.9616, 0.8333, 0.7778, 0.8121, 0.782, 0.7802, 0.705, 0.8333, 0.6944, 0.8121, 0.8847, 0.8333, 0.8889, 0.8333, 0.9722, 0.7802, 0.9616, 0.8333, 0.8889, 0.8546, 0.8847, 0.8865, 0.9616, 0.8333, 0.9722, 0.8546, 0.782, 0.8333, 0.7778, 0.8333, 0.6944, 0.8865, 0.705, 0.794, 0.8726, 0.8121, 0.8847, 0.7802, 0.9616, 0.7351, 0.9315, 0.8726, 0.794, 0.8546, 0.782, 0.8865, 0.705, 0.9315, 0.7351, 0.782, 0.8546, 0.794, 0.8726, 0.7351, 0.9315, 0.705, 0.8865, 0.8847, 0.8121, 0.8726, 0.794, 0.9315, 0.7351, 0.9616, 0.7802, 0.7778, 0.8333, 0.782, 0.8546, 0.705, 0.8865, 0.6944, 0.8333, 0.8889, 0.8333, 0.8847, 0.8121, 0.9616, 0.7802, 0.9722, 0.8333, 0.782, 0.8121, 0.7778, 0.8333, 0.6944, 0.8333, 0.705, 0.7802, 0.8847, 0.8546, 0.8889, 0.8333, 0.9722, 0.8333, 0.9616, 0.8865, 0.794, 0.794, 0.782, 0.8121, 0.705, 0.7802, 0.7351, 0.7351, 0.8726, 0.8726, 0.8847, 0.8546, 0.9616, 0.8865, 0.9315, 0.9315, 0.794, 0.1274, 0.782, 0.1454, 0.705, 0.1135, 0.7351, 0.06846, 0.8726, 0.206, 0.8847, 0.1879, 0.9616, 0.2198, 0.9315, 0.2649, 0.8121, 0.1153, 0.794, 0.1274, 0.7351, 0.06846, 0.7802, 0.03835, 0.8546, 0.218, 0.8726, 0.206, 0.9315, 0.2649, 0.8865, 0.295, 0.8333, 0.1111, 0.8121, 0.1153, 0.7802, 0.03835, 0.8333, 0.02778, 0.8121, 0.218, 0.8333, 0.2222, 0.8333, 0.3056, 0.7802, 0.295, 0.8333, 0.2222, 0.8546, 0.218, 0.8865, 0.295, 0.8333, 0.3056, 0.8546, 0.1153, 0.8333, 0.1111, 0.8333, 0.02778, 0.8865, 0.03835, 0.794, 0.206, 0.8121, 0.218, 0.7802, 0.295, 0.7351, 0.2649, 0.8726, 0.1274, 0.8546, 0.1153, 0.8865, 0.03835, 0.9315, 0.06846, 0.782, 0.1879, 0.794, 0.206, 0.7351, 0.2649, 0.705, 0.2198, 0.8847, 0.1454, 0.8726, 0.1274, 0.9315, 0.06846, 0.9616, 0.1135, 0.7778, 0.1667, 0.782, 0.1879, 0.705, 0.2198, 0.6944, 0.1667, 0.8889, 0.1667, 0.8847, 0.1454, 0.9616, 0.1135, 0.9722, 0.1667, 0.782, 0.1454, 0.7778, 0.1667, 0.6944, 0.1667, 0.705, 0.1135, 0.8847, 0.1879, 0.8889, 0.1667, 0.9722, 0.1667, 0.9616, 0.2198, 0.2222, 0.1667, 0.218, 0.1454, 0.295, 0.1135, 0.3056, 0.1667, 0.1153, 0.1454, 0.1111, 0.1667, 0.02778, 0.1667, 0.03835, 0.1135, 0.218, 0.1879, 0.2222, 0.1667, 0.3056, 0.1667, 0.295, 0.2198, 0.1274, 0.1274, 0.1153, 0.1454, 0.03835, 0.1135, 0.06846, 0.06846, 0.206, 0.206, 0.218, 0.1879, 0.295, 0.2198, 0.2649, 0.2649, 0.1454, 0.1153, 0.1274, 0.1274, 0.06846, 0.06846, 0.1135, 0.03835, 0.1879, 0.218, 0.206, 0.206, 0.2649, 0.2649, 0.2198, 0.295, 0.1667, 0.1111, 0.1454, 0.1153, 0.1135, 0.03835, 0.1667, 0.02778, 0.1454, 0.218, 0.1667, 0.2222, 0.1667, 0.3056, 0.1135, 0.295, 0.1667, 0.2222, 0.1879, 0.218, 0.2198, 0.295, 0.1667, 0.3056, 0.1879, 0.1153, 0.1667, 0.1111, 0.1667, 0.02778, 0.2198, 0.03835, 0.1274, 0.206, 0.1454, 0.218, 0.1135, 0.295, 0.06846, 0.2649, 0.206, 0.1274, 0.1879, 0.1153, 0.2198, 0.03835, 0.2649, 0.06846, 0.1153, 0.1879, 0.1274, 0.206, 0.06846, 0.2649, 0.03835, 0.2198, 0.218, 0.1454, 0.206, 0.1274, 0.2649, 0.06846, 0.295, 0.1135, 0.1111, 0.1667, 0.1153, 0.1879, 0.03835, 0.2198, 0.02778, 0.1667, 0.1454, 0.8847, 0.1667, 0.8889, 0.1667, 0.9722, 0.1135, 0.9616, 0.1667, 0.8889, 0.1879, 0.8847, 0.2198, 0.9616, 0.1667, 0.9722, 0.1879, 0.782, 0.1667, 0.7778, 0.1667, 0.6944, 0.2198, 0.705, 0.1274, 0.8726, 0.1454, 0.8847, 0.1135, 0.9616, 0.06846, 0.9315, 0.206, 0.794, 0.1879, 0.782, 0.2198, 0.705, 0.2649, 0.7351, 0.1153, 0.8546, 0.1274, 0.8726, 0.06846, 0.9315, 0.03835, 0.8865, 0.218, 0.8121, 0.206, 0.794, 0.2649, 0.7351, 0.295, 0.7802, 0.1111, 0.8333, 0.1153, 0.8546, 0.03835, 0.8865, 0.02778, 0.8333, 0.2222, 0.8333, 0.218, 0.8121, 0.295, 0.7802, 0.3056, 0.8333, 0.1153, 0.8121, 0.1111, 0.8333, 0.02778, 0.8333, 0.03835, 0.7802, 0.218, 0.8546, 0.2222, 0.8333, 0.3056, 0.8333, 0.295, 0.8865, 0.1274, 0.794, 0.1153, 0.8121, 0.03835, 0.7802, 0.06846, 0.7351, 0.206, 0.8726, 0.218, 0.8546, 0.295, 0.8865, 0.2649, 0.9315, 0.1454, 0.782, 0.1274, 0.794, 0.06846, 0.7351, 0.1135, 0.705, 0.1879, 0.8847, 0.206, 0.8726, 0.2649, 0.9315, 0.2198, 0.9616, 0.1667, 0.7778, 0.1454, 0.782, 0.1135, 0.705, 0.1667, 0.6944, 0.3333, 0.7917, 0.6667, 0.7917, 0.6667, 0.8333, 0.3333, 0.8333, 0.3333, 0.8333, 0.6667, 0.8333, 0.6667, 0.875, 0.3333, 0.875, 0.3333, 0.6667, 0.6667, 0.6667, 0.6667, 0.7917, 0.3333, 0.7917, 0.7917, 0.6667, 0.7917, 0.3333, 0.8333, 0.3333, 0.8333, 0.6667, 0.8333, 0.6667, 0.8333, 0.3333, 0.875, 0.3333, 0.875, 0.6667, 0.6667, 0.6667, 0.6667, 0.3333, 0.7917, 0.3333, 0.7917, 0.6667, 0.6667, 0.2083, 0.3333, 0.2083, 0.3333, 0.1667, 0.6667, 0.1667, 0.6667, 0.1667, 0.3333, 0.1667, 0.3333, 0.125, 0.6667, 0.125, 0.6667, 0.3333, 0.3333, 0.3333, 0.3333, 0.2083, 0.6667, 0.2083, 0.2083, 0.3333, 0.2083, 0.6667, 0.1667, 0.6667, 0.1667, 0.3333, 0.3333, 0.3333, 0.3333, 0.6667, 0.2083, 0.6667, 0.2083, 0.3333, 0.1667, 0.3333, 0.1667, 0.6667, 0.125, 0.6667, 0.125, 0.3333, 0.3056, 0.8333, 0.3333, 0.8333, 0.3333, 0.875, 0.295, 0.8865, 0.295, 0.7802, 0.3333, 0.7917, 0.3333, 0.8333, 0.3056, 0.8333, 0.1135, 0.705, 0.125, 0.6667, 0.1667, 0.6667, 0.1667, 0.6944, 0.1667, 0.6944, 0.1667, 0.6667, 0.2083, 0.6667, 0.2198, 0.705, 0.1667, 0.3056, 0.1667, 0.3333, 0.125, 0.3333, 0.1135, 0.295, 0.2198, 0.295, 0.2083, 0.3333, 0.1667, 0.3333, 0.1667, 0.3056, 0.3056, 0.1667, 0.3333, 0.1667, 0.3333, 0.2083, 0.295, 0.2198, 0.295, 0.1135, 0.3333, 0.125, 0.3333, 0.1667, 0.3056, 0.1667, 0.705, 0.2198, 0.6667, 0.2083, 0.6667, 0.1667, 0.6944, 0.1667, 0.6944, 0.1667, 0.6667, 0.1667, 0.6667, 0.125, 0.705, 0.1135, 0.8333, 0.3056, 0.8333, 0.3333, 0.7917, 0.3333, 0.7802, 0.295, 0.8865, 0.295, 0.875, 0.3333, 0.8333, 0.3333, 0.8333, 0.3056, 0.7802, 0.705, 0.7917, 0.6667, 0.8333, 0.6667, 0.8333, 0.6944, 0.8333, 0.6944, 0.8333, 0.6667, 0.875, 0.6667, 0.8865, 0.705, 0.705, 0.8865, 0.6667, 0.875, 0.6667, 0.8333, 0.6944, 0.8333, 0.6944, 0.8333, 0.6667, 0.8333, 0.6667, 0.7917, 0.705, 0.7802, 0.4487, 0.4787, 0.4487, 0.4787, 0.4444, 0.5, 0.4444, 0.5, 0.5513, 0.5213, 0.5513, 0.5213, 0.5556, 0.5, 0.5556, 0.5, 0.4607, 0.4607, 0.4607, 0.4607, 0.4487, 0.4787, 0.4487, 0.4787, 0.5393, 0.5393, 0.5393, 0.5393, 0.5513, 0.5213, 0.5513, 0.5213, 0.4787, 0.4487, 0.4787, 0.4487, 0.4607, 0.4607, 0.4607, 0.4607, 0.5213, 0.5513, 0.5213, 0.5513, 0.5393, 0.5393, 0.5393, 0.5393, 0.5, 0.4444, 0.5, 0.4444, 0.4787, 0.4487, 0.4787, 0.4487, 0.5, 0.5556, 0.5, 0.5556, 0.4787, 0.5513, 0.4787, 0.5513, 0.5, 0.5556, 0.5, 0.5556, 0.5213, 0.5513, 0.5213, 0.5513, 0.5213, 0.4487, 0.5213, 0.4487, 0.5, 0.4444, 0.5, 0.4444, 0.4787, 0.5513, 0.4787, 0.5513, 0.4607, 0.5393, 0.4607, 0.5393, 0.5393, 0.4607, 0.5393, 0.4607, 0.5213, 0.4487, 0.5213, 0.4487, 0.4607, 0.5393, 0.4607, 0.5393, 0.4487, 0.5213, 0.4487, 0.5213, 0.5513, 0.4787, 0.5513, 0.4787, 0.5393, 0.4607, 0.5393, 0.4607, 0.4487, 0.5213, 0.4487, 0.5213, 0.4444, 0.5, 0.4444, 0.5, 0.5556, 0.5, 0.5556, 0.5, 0.5513, 0.4787, 0.5513, 0.4787, 0.4787, 0.5513, 0.5, 0.5556, 0.3333, 0.6667, 0.875, 0.6667, 1.0, 0.6667, 1.0, 0.3333, 0.875, 0.3333, 0.3333, 0.875, 0.3333, 1.0, 0.6667, 1.0, 0.6667, 0.875, 0.125, 0.3333, 0.0, 0.3333, 0.0, 0.6667, 0.125, 0.6667, 0.6667, 0.125, 0.6667, 0.0, 0.3333, 0.0, 0.3333, 0.125, 0.4787, 0.5513, 0.3333, 0.6667, 0.4607, 0.5393, 0.4607, 0.5393, 0.3333, 0.6667, 0.4487, 0.5213, 0.4487, 0.5213, 0.3333, 0.6667, 0.4444, 0.5, 0.3333, 0.6667, 0.4444, 0.5, 0.3333, 0.3333, 0.3333, 0.6667, 0.6667, 0.6667, 0.5, 0.5556, 0.5, 0.5556, 0.6667, 0.6667, 0.5213, 0.5513, 0.5393, 0.5393, 0.5213, 0.5513, 0.6667, 0.6667, 0.5513, 0.5213, 0.5393, 0.5393, 0.6667, 0.6667, 0.5556, 0.5, 0.5513, 0.5213, 0.6667, 0.6667, 0.6667, 0.6667, 0.6667, 0.3333, 0.5556, 0.5, 0.5556, 0.5, 0.6667, 0.3333, 0.5513, 0.4787, 0.5393, 0.4607, 0.5513, 0.4787, 0.6667, 0.3333, 0.5213, 0.4487, 0.5393, 0.4607, 0.6667, 0.3333, 0.5, 0.4444, 0.5213, 0.4487, 0.6667, 0.3333, 0.6667, 0.3333, 0.3333, 0.3333, 0.5, 0.4444, 0.5, 0.4444, 0.3333, 0.3333, 0.4787, 0.4487, 0.4607, 0.4607, 0.4787, 0.4487, 0.3333, 0.3333, 0.4487, 0.4787, 0.4607, 0.4607, 0.3333, 0.3333, 0.4444, 0.5, 0.4487, 0.4787, 0.3333, 0.3333, 0.7961, 0.7435, 0.7802, 0.705, 0.7351, 0.7351, 0.7646, 0.7646, 0.8705, 0.9232, 0.8865, 0.9616, 0.9315, 0.9315, 0.9021, 0.9021, 0.8333, 0.7361, 0.8333, 0.6944, 0.7802, 0.705, 0.7961, 0.7435, 0.7961, 0.9232, 0.7802, 0.9616, 0.8333, 0.9722, 0.8333, 0.9306, 0.8333, 0.9306, 0.8333, 0.9722, 0.8865, 0.9616, 0.8705, 0.9232, 0.8705, 0.7435, 0.8865, 0.705, 0.8333, 0.6944, 0.8333, 0.7361, 0.7646, 0.9021, 0.7351, 0.9315, 0.7802, 0.9616, 0.7961, 0.9232, 0.9021, 0.7646, 0.9315, 0.7351, 0.8865, 0.705, 0.8705, 0.7435, 0.7435, 0.8705, 0.705, 0.8865, 0.7351, 0.9315, 0.7646, 0.9021, 0.9232, 0.7961, 0.9616, 0.7802, 0.9315, 0.7351, 0.9021, 0.7646, 0.7361, 0.8333, 0.6944, 0.8333, 0.705, 0.8865, 0.7435, 0.8705, 0.9306, 0.8333, 0.9722, 0.8333, 0.9616, 0.7802, 0.9232, 0.7961, 0.7435, 0.7961, 0.705, 0.7802, 0.6944, 0.8333, 0.7361, 0.8333, 0.9232, 0.8705, 0.9616, 0.8865, 0.9722, 0.8333, 0.9306, 0.8333, 0.7646, 0.7646, 0.7351, 0.7351, 0.705, 0.7802, 0.7435, 0.7961, 0.9021, 0.9021, 0.9315, 0.9315, 0.9616, 0.8865, 0.9232, 0.8705, 0.7646, 0.09792, 0.7351, 0.06846, 0.705, 0.1135, 0.7435, 0.1295, 0.9021, 0.2354, 0.9315, 0.2649, 0.9616, 0.2198, 0.9232, 0.2039, 0.7961, 0.07685, 0.7802, 0.03835, 0.7351, 0.06846, 0.7646, 0.09792, 0.8705, 0.2565, 0.8865, 0.295, 0.9315, 0.2649, 0.9021, 0.2354, 0.8333, 0.06944, 0.8333, 0.02778, 0.7802, 0.03835, 0.7961, 0.07685, 0.7961, 0.2565, 0.7802, 0.295, 0.8333, 0.3056, 0.8333, 0.2639, 0.8333, 0.2639, 0.8333, 0.3056, 0.8865, 0.295, 0.8705, 0.2565, 0.8705, 0.07685, 0.8865, 0.03835, 0.8333, 0.02778, 0.8333, 0.06944, 0.7646, 0.2354, 0.7351, 0.2649, 0.7802, 0.295, 0.7961, 0.2565, 0.9021, 0.09792, 0.9315, 0.06846, 0.8865, 0.03835, 0.8705, 0.07685, 0.7435, 0.2039, 0.705, 0.2198, 0.7351, 0.2649, 0.7646, 0.2354, 0.9232, 0.1295, 0.9616, 0.1135, 0.9315, 0.06846, 0.9021, 0.09792, 0.7361, 0.1667, 0.6944, 0.1667, 0.705, 0.2198, 0.7435, 0.2039, 0.9306, 0.1667, 0.9722, 0.1667, 0.9616, 0.1135, 0.9232, 0.1295, 0.7435, 0.1295, 0.705, 0.1135, 0.6944, 0.1667, 0.7361, 0.1667, 0.9232, 0.2039, 0.9616, 0.2198, 0.9722, 0.1667, 0.9306, 0.1667, 0.2639, 0.1667, 0.3056, 0.1667, 0.295, 0.1135, 0.2565, 0.1295, 0.07684, 0.1295, 0.03835, 0.1135, 0.02778, 0.1667, 0.06944, 0.1667, 0.2565, 0.2039, 0.295, 0.2198, 0.3056, 0.1667, 0.2639, 0.1667, 0.09792, 0.09792, 0.06846, 0.06846, 0.03835, 0.1135, 0.07684, 0.1295, 0.2354, 0.2354, 0.2649, 0.2649, 0.295, 0.2198, 0.2565, 0.2039, 0.1295, 0.07685, 0.1135, 0.03835, 0.06846, 0.06846, 0.09792, 0.09792, 0.2039, 0.2565, 0.2198, 0.295, 0.2649, 0.2649, 0.2354, 0.2354, 0.1667, 0.06944, 0.1667, 0.02778, 0.1135, 0.03835, 0.1295, 0.07685, 0.1295, 0.2565, 0.1135, 0.295, 0.1667, 0.3056, 0.1667, 0.2639, 0.1667, 0.2639, 0.1667, 0.3056, 0.2198, 0.295, 0.2039, 0.2565, 0.2039, 0.07685, 0.2198, 0.03835, 0.1667, 0.02778, 0.1667, 0.06944, 0.09792, 0.2354, 0.06846, 0.2649, 0.1135, 0.295, 0.1295, 0.2565, 0.2354, 0.09792, 0.2649, 0.06846, 0.2198, 0.03835, 0.2039, 0.07685, 0.07684, 0.2039, 0.03835, 0.2198, 0.06846, 0.2649, 0.09792, 0.2354, 0.2565, 0.1295, 0.295, 0.1135, 0.2649, 0.06846, 0.2354, 0.09792, 0.06944, 0.1667, 0.02778, 0.1667, 0.03835, 0.2198, 0.07684, 0.2039, 0.1295, 0.9232, 0.1135, 0.9616, 0.1667, 0.9722, 0.1667, 0.9306, 0.1667, 0.9306, 0.1667, 0.9722, 0.2198, 0.9616, 0.2039, 0.9232, 0.2039, 0.7435, 0.2198, 0.705, 0.1667, 0.6944, 0.1667, 0.7361, 0.09792, 0.9021, 0.06846, 0.9315, 0.1135, 0.9616, 0.1295, 0.9232, 0.2354, 0.7646, 0.2649, 0.7351, 0.2198, 0.705, 0.2039, 0.7435, 0.07684, 0.8705, 0.03835, 0.8865, 0.06846, 0.9315, 0.09792, 0.9021, 0.2565, 0.7961, 0.295, 0.7802, 0.2649, 0.7351, 0.2354, 0.7646, 0.06944, 0.8333, 0.02778, 0.8333, 0.03835, 0.8865, 0.07684, 0.8705, 0.2639, 0.8333, 0.3056, 0.8333, 0.295, 0.7802, 0.2565, 0.7961, 0.07684, 0.7961, 0.03835, 0.7802, 0.02778, 0.8333, 0.06944, 0.8333, 0.2565, 0.8705, 0.295, 0.8865, 0.3056, 0.8333, 0.2639, 0.8333, 0.09792, 0.7646, 0.06846, 0.7351, 0.03835, 0.7802, 0.07684, 0.7961, 0.2354, 0.9021, 0.2649, 0.9315, 0.295, 0.8865, 0.2565, 0.8705, 0.1295, 0.7435, 0.1135, 0.705, 0.06846, 0.7351, 0.09792, 0.7646, 0.2039, 0.9232, 0.2198, 0.9616, 0.2649, 0.9315, 0.2354, 0.9021, 0.1667, 0.7361, 0.1667, 0.6944, 0.1135, 0.705, 0.1295, 0.7435, 0.3333, 0.7917, 0.3333, 0.8333, 0.6667, 0.8333, 0.6667, 0.7917, 0.3333, 0.8333, 0.3333, 0.875, 0.6667, 0.875, 0.6667, 0.8333, 0.3333, 0.6667, 0.3333, 0.7917, 0.6667, 0.7917, 0.6667, 0.6667, 0.7917, 0.6667, 0.8333, 0.6667, 0.8333, 0.3333, 0.7917, 0.3333, 0.8333, 0.6667, 0.875, 0.6667, 0.875, 0.3333, 0.8333, 0.3333, 0.6667, 0.6667, 0.7917, 0.6667, 0.7917, 0.3333, 0.6667, 0.3333, 0.6667, 0.2083, 0.6667, 0.1667, 0.3333, 0.1667, 0.3333, 0.2083, 0.6667, 0.1667, 0.6667, 0.125, 0.3333, 0.125, 0.3333, 0.1667, 0.6667, 0.3333, 0.6667, 0.2083, 0.3333, 0.2083, 0.3333, 0.3333, 0.2083, 0.3333, 0.1667, 0.3333, 0.1667, 0.6667, 0.2083, 0.6667, 0.3333, 0.3333, 0.2083, 0.3333, 0.2083, 0.6667, 0.3333, 0.6667, 0.1667, 0.3333, 0.125, 0.3333, 0.125, 0.6667, 0.1667, 0.6667, 0.3056, 0.8333, 0.295, 0.8865, 0.3333, 0.875, 0.3333, 0.8333, 0.295, 0.7802, 0.3056, 0.8333, 0.3333, 0.8333, 0.3333, 0.7917, 0.1135, 0.705, 0.1667, 0.6944, 0.1667, 0.6667, 0.125, 0.6667, 0.1667, 0.6944, 0.2198, 0.705, 0.2083, 0.6667, 0.1667, 0.6667, 0.1667, 0.3056, 0.1135, 0.295, 0.125, 0.3333, 0.1667, 0.3333, 0.2198, 0.295, 0.1667, 0.3056, 0.1667, 0.3333, 0.2083, 0.3333, 0.3056, 0.1667, 0.295, 0.2198, 0.3333, 0.2083, 0.3333, 0.1667, 0.295, 0.1135, 0.3056, 0.1667, 0.3333, 0.1667, 0.3333, 0.125, 0.705, 0.2198, 0.6944, 0.1667, 0.6667, 0.1667, 0.6667, 0.2083, 0.6944, 0.1667, 0.705, 0.1135, 0.6667, 0.125, 0.6667, 0.1667, 0.8333, 0.3056, 0.7802, 0.295, 0.7917, 0.3333, 0.8333, 0.3333, 0.8865, 0.295, 0.8333, 0.3056, 0.8333, 0.3333, 0.875, 0.3333, 0.7802, 0.705, 0.8333, 0.6944, 0.8333, 0.6667, 0.7917, 0.6667, 0.8333, 0.6944, 0.8865, 0.705, 0.875, 0.6667, 0.8333, 0.6667, 0.705, 0.8865, 0.6944, 0.8333, 0.6667, 0.8333, 0.6667, 0.875, 0.6944, 0.8333, 0.705, 0.7802, 0.6667, 0.7917, 0.6667, 0.8333, 0.5213, 0.4487, 0.5393, 0.4607, 0.5393, 0.4607, 0.5213, 0.4487, 0.4607, 0.5393, 0.4487, 0.5213, 0.4487, 0.5213, 0.4607, 0.5393, 0.5, 0.5556, 0.5213, 0.5513, 0.5213, 0.5513, 0.5, 0.5556, 0.5, 0.4444, 0.5213, 0.4487, 0.5213, 0.4487, 0.5, 0.4444, 0.4787, 0.5513, 0.4607, 0.5393, 0.4607, 0.5393, 0.4787, 0.5513, 0.5213, 0.5513, 0.5393, 0.5393, 0.5393, 0.5393, 0.5213, 0.5513, 0.4787, 0.4487, 0.5, 0.4444, 0.5, 0.4444, 0.4787, 0.4487, 0.5, 0.5556, 0.4787, 0.5513, 0.4787, 0.5513, 0.5, 0.5556, 0.5393, 0.5393, 0.5513, 0.5213, 0.5513, 0.5213, 0.5393, 0.5393, 0.4607, 0.4607, 0.4787, 0.4487, 0.4787, 0.4487, 0.4607, 0.4607, 0.5513, 0.5213, 0.5556, 0.5, 0.5556, 0.5, 0.5513, 0.5213, 0.4487, 0.4787, 0.4607, 0.4607, 0.4607, 0.4607, 0.4487, 0.4787, 0.5556, 0.5, 0.5513, 0.4787, 0.5513, 0.4787, 0.5556, 0.5, 0.4444, 0.5, 0.4487, 0.4787, 0.4487, 0.4787, 0.4444, 0.5, 0.5513, 0.4787, 0.5393, 0.4607, 0.5393, 0.4607, 0.5513, 0.4787, 0.4444, 0.5, 0.4487, 0.5213, 0.4487, 0.5213, 0.4444, 0.5, 0.3333, 0.125, 0.295, 0.1135, 0.295, 0.1135, 0.3333, 0.125, 0.1274, 0.8726, 0.1153, 0.8546, 0.1153, 0.8546, 0.1274, 0.8726, 0.1274, 0.1274, 0.1454, 0.1153, 0.1454, 0.1153, 0.1274, 0.1274, 0.2649, 0.06846, 0.2198, 0.03835, 0.2198, 0.03835, 0.2649, 0.06846, 0.1153, 0.8546, 0.1111, 0.8333, 0.1111, 0.8333, 0.1153, 0.8546, 0.1454, 0.1153, 0.1667, 0.1111, 0.1667, 0.1111, 0.1454, 0.1153, 0.295, 0.1135, 0.2649, 0.06846, 0.2649, 0.06846, 0.295, 0.1135, 0.6667, 0.2083, 0.705, 0.2198, 0.705, 0.2198, 0.6667, 0.2083, 0.1111, 0.8333, 0.1153, 0.8121, 0.1153, 0.8121, 0.1111, 0.8333, 0.1667, 0.1111, 0.1879, 0.1153, 0.1879, 0.1153, 0.1667, 0.1111, 0.705, 0.1135, 0.6667, 0.125, 0.6667, 0.125, 0.705, 0.1135, 0.1153, 0.8121, 0.1274, 0.794, 0.1274, 0.794, 0.1153, 0.8121, 0.1879, 0.1153, 0.206, 0.1274, 0.206, 0.1274, 0.1879, 0.1153, 0.7802, 0.295, 0.7917, 0.3333, 0.7917, 0.3333, 0.7802, 0.295, 0.1274, 0.794, 0.1454, 0.782, 0.1454, 0.782, 0.1274, 0.794, 0.206, 0.1274, 0.218, 0.1454, 0.218, 0.1454, 0.206, 0.1274, 0.2649, 0.2649, 0.295, 0.2198, 0.295, 0.2198, 0.2649, 0.2649, 0.1454, 0.782, 0.1667, 0.7778, 0.1667, 0.7778, 0.1454, 0.782, 0.218, 0.1454, 0.2222, 0.1667, 0.2222, 0.1667, 0.218, 0.1454, 0.2198, 0.295, 0.2649, 0.2649, 0.2649, 0.2649, 0.2198, 0.295, 0.875, 0.3333, 0.8865, 0.295, 0.8865, 0.295, 0.875, 0.3333, 0.1667, 0.7778, 0.1879, 0.782, 0.1879, 0.782, 0.1667, 0.7778, 0.2222, 0.1667, 0.218, 0.1879, 0.218, 0.1879, 0.2222, 0.1667, 0.1879, 0.782, 0.206, 0.794, 0.206, 0.794, 0.1879, 0.782, 0.218, 0.1879, 0.206, 0.206, 0.206, 0.206, 0.218, 0.1879, 0.7917, 0.6667, 0.7802, 0.705, 0.7802, 0.705, 0.7917, 0.6667, 0.206, 0.794, 0.218, 0.8121, 0.218, 0.8121, 0.206, 0.794, 0.3333, 0.875, 0.3333, 1.0, 0.3333, 1.0, 0.3333, 0.875, 0.206, 0.206, 0.1879, 0.218, 0.1879, 0.218, 0.206, 0.206, 0.8865, 0.705, 0.875, 0.6667, 0.875, 0.6667, 0.8865, 0.705, 0.218, 0.8121, 0.2222, 0.8333, 0.2222, 0.8333, 0.218, 0.8121, 0.1879, 0.218, 0.1667, 0.2222, 0.1667, 0.2222, 0.1879, 0.218, 0.2222, 0.8333, 0.218, 0.8546, 0.218, 0.8546, 0.2222, 0.8333, 0.6667, 0.875, 0.705, 0.8865, 0.705, 0.8865, 0.6667, 0.875, 0.218, 0.8546, 0.206, 0.8726, 0.206, 0.8726, 0.218, 0.8546, 0.6667, 0.7917, 0.6667, 0.6667, 0.6667, 0.6667, 0.6667, 0.7917, 0.705, 0.7802, 0.6667, 0.7917, 0.6667, 0.7917, 0.705, 0.7802, 0.206, 0.8726, 0.1879, 0.8847, 0.1879, 0.8847, 0.206, 0.8726, 0.7351, 0.2649, 0.7802, 0.295, 0.7802, 0.295, 0.7351, 0.2649, 0.4787, 0.5513, 0.5, 0.5556, 0.5, 0.5556, 0.4787, 0.5513, 0.1879, 0.8847, 0.1667, 0.8889, 0.1667, 0.8889, 0.1879, 0.8847, 0.705, 0.2198, 0.7351, 0.2649, 0.7351, 0.2649, 0.705, 0.2198, 0.4607, 0.5393, 0.4787, 0.5513, 0.4787, 0.5513, 0.4607, 0.5393, 0.8333, 0.8889, 0.8121, 0.8847, 0.8121, 0.8847, 0.8333, 0.8889, 0.4487, 0.5213, 0.4607, 0.5393, 0.4607, 0.5393, 0.4487, 0.5213, 0.8121, 0.8847, 0.794, 0.8726, 0.794, 0.8726, 0.8121, 0.8847, 0.4444, 0.5, 0.4487, 0.5213, 0.4487, 0.5213, 0.4444, 0.5, 0.794, 0.8726, 0.782, 0.8546, 0.782, 0.8546, 0.794, 0.8726, 0.7351, 0.06846, 0.705, 0.1135, 0.705, 0.1135, 0.7351, 0.06846, 0.4444, 0.5, 0.4487, 0.4787, 0.4487, 0.4787, 0.4444, 0.5, 0.782, 0.8546, 0.7778, 0.8333, 0.7778, 0.8333, 0.782, 0.8546, 0.7802, 0.03835, 0.7351, 0.06846, 0.7351, 0.06846, 0.7802, 0.03835, 0.875, 0.6667, 1.0, 0.6667, 1.0, 0.6667, 0.875, 0.6667, 0.4487, 0.4787, 0.4607, 0.4607, 0.4607, 0.4607, 0.4487, 0.4787, 0.7778, 0.8333, 0.782, 0.8121, 0.782, 0.8121, 0.7778, 0.8333, 0.8333, 0.02778, 0.7802, 0.03835, 0.7802, 0.03835, 0.8333, 0.02778, 0.4607, 0.4607, 0.4787, 0.4487, 0.4787, 0.4487, 0.4607, 0.4607, 0.782, 0.8121, 0.794, 0.794, 0.794, 0.794, 0.782, 0.8121, 0.8865, 0.03835, 0.8333, 0.02778, 0.8333, 0.02778, 0.8865, 0.03835, 0.4787, 0.4487, 0.5, 0.4444, 0.5, 0.4444, 0.4787, 0.4487, 0.794, 0.794, 0.8121, 0.782, 0.8121, 0.782, 0.794, 0.794, 0.9315, 0.06846, 0.8865, 0.03835, 0.8865, 0.03835, 0.9315, 0.06846, 0.7917, 0.3333, 0.6667, 0.3333, 0.6667, 0.3333, 0.7917, 0.3333, 0.5, 0.4444, 0.5213, 0.4487, 0.5213, 0.4487, 0.5, 0.4444, 0.8121, 0.782, 0.8333, 0.7778, 0.8333, 0.7778, 0.8121, 0.782, 0.9616, 0.1135, 0.9315, 0.06846, 0.9315, 0.06846, 0.9616, 0.1135, 1.0, 0.6667, 1.0, 0.3333, 1.0, 0.3333, 1.0, 0.6667, 0.5213, 0.4487, 0.5393, 0.4607, 0.5393, 0.4607, 0.5213, 0.4487, 0.8333, 0.7778, 0.8546, 0.782, 0.8546, 0.782, 0.8333, 0.7778, 0.9722, 0.1667, 0.9616, 0.1135, 0.9616, 0.1135, 0.9722, 0.1667, 0.6667, 0.6667, 0.7917, 0.6667, 0.7917, 0.6667, 0.6667, 0.6667, 0.5393, 0.4607, 0.5513, 0.4787, 0.5513, 0.4787, 0.5393, 0.4607, 0.8546, 0.782, 0.8726, 0.794, 0.8726, 0.794, 0.8546, 0.782, 0.9616, 0.2198, 0.9722, 0.1667, 0.9722, 0.1667, 0.9616, 0.2198, 1.0, 0.3333, 0.875, 0.3333, 0.875, 0.3333, 1.0, 0.3333, 0.1135, 0.9616, 0.1667, 0.9722, 0.1667, 0.9722, 0.1135, 0.9616, 0.5513, 0.4787, 0.5556, 0.5, 0.5556, 0.5, 0.5513, 0.4787, 0.8726, 0.794, 0.8847, 0.8121, 0.8847, 0.8121, 0.8726, 0.794, 0.9315, 0.2649, 0.9616, 0.2198, 0.9616, 0.2198, 0.9315, 0.2649, 0.3333, 1.0, 0.6667, 1.0, 0.6667, 1.0, 0.3333, 1.0, 0.06846, 0.9315, 0.1135, 0.9616, 0.1135, 0.9616, 0.06846, 0.9315, 0.5556, 0.5, 0.5513, 0.5213, 0.5513, 0.5213, 0.5556, 0.5, 0.8847, 0.8121, 0.8889, 0.8333, 0.8889, 0.8333, 0.8847, 0.8121, 0.8865, 0.295, 0.9315, 0.2649, 0.9315, 0.2649, 0.8865, 0.295, 0.3333, 0.6667, 0.3333, 0.7917, 0.3333, 0.7917, 0.3333, 0.6667, 0.03835, 0.8865, 0.06846, 0.9315, 0.06846, 0.9315, 0.03835, 0.8865, 0.5513, 0.5213, 0.5393, 0.5393, 0.5393, 0.5393, 0.5513, 0.5213, 0.8889, 0.8333, 0.8847, 0.8546, 0.8847, 0.8546, 0.8889, 0.8333, 0.6667, 0.125, 0.6667, 0.0, 0.6667, 0.0, 0.6667, 0.125, 0.6667, 1.0, 0.6667, 0.875, 0.6667, 0.875, 0.6667, 1.0, 0.02778, 0.8333, 0.03835, 0.8865, 0.03835, 0.8865, 0.02778, 0.8333, 0.5393, 0.5393, 0.5213, 0.5513, 0.5213, 0.5513, 0.5393, 0.5393, 0.8847, 0.8546, 0.8726, 0.8726, 0.8726, 0.8726, 0.8847, 0.8546, 0.0, 0.3333, 0.0, 0.6667, 0.0, 0.6667, 0.0, 0.3333, 0.03835, 0.7802, 0.02778, 0.8333, 0.02778, 0.8333, 0.03835, 0.7802, 0.5213, 0.5513, 0.5, 0.5556, 0.5, 0.5556, 0.5213, 0.5513, 0.8726, 0.8726, 0.8546, 0.8847, 0.8546, 0.8847, 0.8726, 0.8726, 0.3333, 0.3333, 0.2083, 0.3333, 0.2083, 0.3333, 0.3333, 0.3333, 0.06846, 0.7351, 0.03835, 0.7802, 0.03835, 0.7802, 0.06846, 0.7351, 0.8546, 0.8847, 0.8333, 0.8889, 0.8333, 0.8889, 0.8546, 0.8847, 0.3333, 0.2083, 0.3333, 0.3333, 0.3333, 0.3333, 0.3333, 0.2083, 0.0, 0.6667, 0.125, 0.6667, 0.125, 0.6667, 0.0, 0.6667, 0.1135, 0.705, 0.06846, 0.7351, 0.06846, 0.7351, 0.1135, 0.705, 0.8333, 0.2222, 0.8121, 0.218, 0.8121, 0.218, 0.8333, 0.2222, 0.6667, 0.0, 0.3333, 0.0, 0.3333, 0.0, 0.6667, 0.0, 0.7802, 0.9616, 0.8333, 0.9722, 0.8333, 0.9722, 0.7802, 0.9616, 0.8121, 0.218, 0.794, 0.206, 0.794, 0.206, 0.8121, 0.218, 0.6667, 0.3333, 0.6667, 0.2083, 0.6667, 0.2083, 0.6667, 0.3333, 0.7351, 0.9315, 0.7802, 0.9616, 0.7802, 0.9616, 0.7351, 0.9315, 0.794, 0.206, 0.782, 0.1879, 0.782, 0.1879, 0.794, 0.206, 0.3333, 0.0, 0.3333, 0.125, 0.3333, 0.125, 0.3333, 0.0, 0.705, 0.8865, 0.7351, 0.9315, 0.7351, 0.9315, 0.705, 0.8865, 0.2649, 0.7351, 0.2198, 0.705, 0.2198, 0.705, 0.2649, 0.7351, 0.782, 0.1879, 0.7778, 0.1667, 0.7778, 0.1667, 0.782, 0.1879, 0.295, 0.7802, 0.2649, 0.7351, 0.2649, 0.7351, 0.295, 0.7802, 0.7778, 0.1667, 0.782, 0.1454, 0.782, 0.1454, 0.7778, 0.1667, 0.782, 0.1454, 0.794, 0.1274, 0.794, 0.1274, 0.782, 0.1454, 0.2083, 0.6667, 0.3333, 0.6667, 0.3333, 0.6667, 0.2083, 0.6667, 0.7351, 0.7351, 0.705, 0.7802, 0.705, 0.7802, 0.7351, 0.7351, 0.794, 0.1274, 0.8121, 0.1153, 0.8121, 0.1153, 0.794, 0.1274, 0.7802, 0.705, 0.7351, 0.7351, 0.7351, 0.7351, 0.7802, 0.705, 0.2649, 0.9315, 0.295, 0.8865, 0.295, 0.8865, 0.2649, 0.9315, 0.8121, 0.1153, 0.8333, 0.1111, 0.8333, 0.1111, 0.8121, 0.1153, 0.2198, 0.9616, 0.2649, 0.9315, 0.2649, 0.9315, 0.2198, 0.9616, 0.8333, 0.1111, 0.8546, 0.1153, 0.8546, 0.1153, 0.8333, 0.1111, 0.125, 0.3333, 0.0, 0.3333, 0.0, 0.3333, 0.125, 0.3333, 0.1667, 0.9722, 0.2198, 0.9616, 0.2198, 0.9616, 0.1667, 0.9722, 0.8546, 0.1153, 0.8726, 0.1274, 0.8726, 0.1274, 0.8546, 0.1153, 0.9315, 0.7351, 0.8865, 0.705, 0.8865, 0.705, 0.9315, 0.7351, 0.8726, 0.1274, 0.8847, 0.1454, 0.8847, 0.1454, 0.8726, 0.1274, 0.295, 0.8865, 0.3333, 0.875, 0.3333, 0.875, 0.295, 0.8865, 0.9616, 0.7802, 0.9315, 0.7351, 0.9315, 0.7351, 0.9616, 0.7802, 0.8847, 0.1454, 0.8889, 0.1667, 0.8889, 0.1667, 0.8847, 0.1454, 0.9722, 0.8333, 0.9616, 0.7802, 0.9616, 0.7802, 0.9722, 0.8333, 0.8889, 0.1667, 0.8847, 0.1879, 0.8847, 0.1879, 0.8889, 0.1667, 0.3333, 0.7917, 0.295, 0.7802, 0.295, 0.7802, 0.3333, 0.7917, 0.9616, 0.8865, 0.9722, 0.8333, 0.9722, 0.8333, 0.9616, 0.8865, 0.8847, 0.1879, 0.8726, 0.206, 0.8726, 0.206, 0.8847, 0.1879, 0.9315, 0.9315, 0.9616, 0.8865, 0.9616, 0.8865, 0.9315, 0.9315, 0.8726, 0.206, 0.8546, 0.218, 0.8546, 0.218, 0.8726, 0.206, 0.06846, 0.2649, 0.1135, 0.295, 0.1135, 0.295, 0.06846, 0.2649, 0.125, 0.6667, 0.1135, 0.705, 0.1135, 0.705, 0.125, 0.6667, 0.8865, 0.9616, 0.9315, 0.9315, 0.9315, 0.9315, 0.8865, 0.9616, 0.8546, 0.218, 0.8333, 0.2222, 0.8333, 0.2222, 0.8546, 0.218, 0.03835, 0.2198, 0.06846, 0.2649, 0.06846, 0.2649, 0.03835, 0.2198, 0.2198, 0.705, 0.2083, 0.6667, 0.2083, 0.6667, 0.2198, 0.705, 0.8333, 0.9722, 0.8865, 0.9616, 0.8865, 0.9616, 0.8333, 0.9722, 0.1667, 0.2222, 0.1454, 0.218, 0.1454, 0.218, 0.1667, 0.2222, 0.02778, 0.1667, 0.03835, 0.2198, 0.03835, 0.2198, 0.02778, 0.1667, 0.1135, 0.295, 0.125, 0.3333, 0.125, 0.3333, 0.1135, 0.295, 0.1454, 0.218, 0.1274, 0.206, 0.1274, 0.206, 0.1454, 0.218, 0.03835, 0.1135, 0.02778, 0.1667, 0.02778, 0.1667, 0.03835, 0.1135, 0.1274, 0.206, 0.1153, 0.1879, 0.1153, 0.1879, 0.1274, 0.206, 0.06846, 0.06846, 0.03835, 0.1135, 0.03835, 0.1135, 0.06846, 0.06846, 0.2083, 0.3333, 0.2198, 0.295, 0.2198, 0.295, 0.2083, 0.3333, 0.1153, 0.1879, 0.1111, 0.1667, 0.1111, 0.1667, 0.1153, 0.1879, 0.1135, 0.03835, 0.06846, 0.06846, 0.06846, 0.06846, 0.1135, 0.03835, 0.295, 0.2198, 0.3333, 0.2083, 0.3333, 0.2083, 0.295, 0.2198, 0.1667, 0.8889, 0.1454, 0.8847, 0.1454, 0.8847, 0.1667, 0.8889, 0.1111, 0.1667, 0.1153, 0.1454, 0.1153, 0.1454, 0.1111, 0.1667, 0.1667, 0.02778, 0.1135, 0.03835, 0.1135, 0.03835, 0.1667, 0.02778, 0.1454, 0.8847, 0.1274, 0.8726, 0.1274, 0.8726, 0.1454, 0.8847, 0.1153, 0.1454, 0.1274, 0.1274, 0.1274, 0.1274, 0.1153, 0.1454, 0.2198, 0.03835, 0.1667, 0.02778, 0.1667, 0.02778, 0.2198, 0.03835, 0.4487, 0.4787, 0.4444, 0.5, 0.4444, 0.5, 0.4487, 0.4787, 0.5513, 0.5213, 0.5556, 0.5, 0.5556, 0.5, 0.5513, 0.5213, 0.4607, 0.4607, 0.4487, 0.4787, 0.4487, 0.4787, 0.4607, 0.4607, 0.5393, 0.5393, 0.5513, 0.5213, 0.5513, 0.5213, 0.5393, 0.5393, 0.4787, 0.4487, 0.4607, 0.4607, 0.4607, 0.4607, 0.4787, 0.4487, 0.5213, 0.5513, 0.5393, 0.5393, 0.5393, 0.5393, 0.5213, 0.5513, 0.5, 0.4444, 0.4787, 0.4487, 0.4787, 0.4487, 0.5, 0.4444, 0.5, 0.5556, 0.4787, 0.5513, 0.4787, 0.5513, 0.5, 0.5556, 0.5, 0.5556, 0.5213, 0.5513, 0.5213, 0.5513, 0.5, 0.5556, 0.5213, 0.4487, 0.5, 0.4444, 0.5, 0.4444, 0.5213, 0.4487, 0.4787, 0.5513, 0.4607, 0.5393, 0.4607, 0.5393, 0.4787, 0.5513, 0.5393, 0.4607, 0.5213, 0.4487, 0.5213, 0.4487, 0.5393, 0.4607, 0.4607, 0.5393, 0.4487, 0.5213, 0.4487, 0.5213, 0.4607, 0.5393, 0.5513, 0.4787, 0.5393, 0.4607, 0.5393, 0.4607, 0.5513, 0.4787, 0.4487, 0.5213, 0.4444, 0.5, 0.4444, 0.5, 0.4487, 0.5213, 0.5556, 0.5, 0.5513, 0.4787, 0.5513, 0.4787, 0.5556, 0.5, 0.4487, 0.5213, 0.4444, 0.5, 0.4444, 0.5, 0.4487, 0.5213, 0.5393, 0.4607, 0.5513, 0.4787, 0.5513, 0.4787, 0.5393, 0.4607, 0.4487, 0.4787, 0.4444, 0.5, 0.4444, 0.5, 0.4487, 0.4787, 0.5513, 0.4787, 0.5556, 0.5, 0.5556, 0.5, 0.5513, 0.4787, 0.4607, 0.4607, 0.4487, 0.4787, 0.4487, 0.4787, 0.4607, 0.4607, 0.5556, 0.5, 0.5513, 0.5213, 0.5513, 0.5213, 0.5556, 0.5, 0.4787, 0.4487, 0.4607, 0.4607, 0.4607, 0.4607, 0.4787, 0.4487, 0.5513, 0.5213, 0.5393, 0.5393, 0.5393, 0.5393, 0.5513, 0.5213, 0.4787, 0.5513, 0.5, 0.5556, 0.5, 0.5556, 0.4787, 0.5513, 0.5, 0.4444, 0.4787, 0.4487, 0.4787, 0.4487, 0.5, 0.4444, 0.5393, 0.5393, 0.5213, 0.5513, 0.5213, 0.5513, 0.5393, 0.5393, 0.4607, 0.5393, 0.4787, 0.5513, 0.4787, 0.5513, 0.4607, 0.5393, 0.5213, 0.4487, 0.5, 0.4444, 0.5, 0.4444, 0.5213, 0.4487, 0.5213, 0.5513, 0.5, 0.5556, 0.5, 0.5556, 0.5213, 0.5513, 0.4487, 0.5213, 0.4607, 0.5393, 0.4607, 0.5393, 0.4487, 0.5213, 0.5393, 0.4607, 0.5213, 0.4487, 0.5213, 0.4487, 0.5393, 0.4607, 0.2565, 0.7961, 0.2354, 0.7646, 0.2354, 0.7646, 0.2565, 0.7961, 0.8121, 0.782, 0.8333, 0.7778, 0.8333, 0.7778, 0.8121, 0.782, 0.06944, 0.8333, 0.07684, 0.8705, 0.07684, 0.8705, 0.06944, 0.8333, 0.794, 0.794, 0.8121, 0.782, 0.8121, 0.782, 0.794, 0.794, 0.2639, 0.8333, 0.2565, 0.7961, 0.2565, 0.7961, 0.2639, 0.8333, 0.782, 0.8121, 0.794, 0.794, 0.794, 0.794, 0.782, 0.8121, 0.07684, 0.7961, 0.06944, 0.8333, 0.06944, 0.8333, 0.07684, 0.7961, 0.7778, 0.8333, 0.782, 0.8121, 0.782, 0.8121, 0.7778, 0.8333, 0.2565, 0.8705, 0.2639, 0.8333, 0.2639, 0.8333, 0.2565, 0.8705, 0.782, 0.8546, 0.7778, 0.8333, 0.7778, 0.8333, 0.782, 0.8546, 0.09792, 0.7646, 0.07684, 0.7961, 0.07684, 0.7961, 0.09792, 0.7646, 0.794, 0.8726, 0.782, 0.8546, 0.782, 0.8546, 0.794, 0.8726, 0.2354, 0.9021, 0.2565, 0.8705, 0.2565, 0.8705, 0.2354, 0.9021, 0.8121, 0.8847, 0.794, 0.8726, 0.794, 0.8726, 0.8121, 0.8847, 0.1295, 0.7435, 0.09792, 0.7646, 0.09792, 0.7646, 0.1295, 0.7435, 0.8333, 0.8889, 0.8121, 0.8847, 0.8121, 0.8847, 0.8333, 0.8889, 0.2039, 0.9232, 0.2354, 0.9021, 0.2354, 0.9021, 0.2039, 0.9232, 0.1879, 0.8847, 0.1667, 0.8889, 0.1667, 0.8889, 0.1879, 0.8847, 0.1667, 0.7361, 0.1295, 0.7435, 0.1295, 0.7435, 0.1667, 0.7361, 0.206, 0.8726, 0.1879, 0.8847, 0.1879, 0.8847, 0.206, 0.8726, 0.218, 0.8546, 0.206, 0.8726, 0.206, 0.8726, 0.218, 0.8546, 0.2222, 0.8333, 0.218, 0.8546, 0.218, 0.8546, 0.2222, 0.8333, 0.1879, 0.218, 0.1667, 0.2222, 0.1667, 0.2222, 0.1879, 0.218, 0.218, 0.8121, 0.2222, 0.8333, 0.2222, 0.8333, 0.218, 0.8121, 0.206, 0.206, 0.1879, 0.218, 0.1879, 0.218, 0.206, 0.206, 0.7961, 0.7435, 0.7646, 0.7646, 0.7646, 0.7646, 0.7961, 0.7435, 0.206, 0.794, 0.218, 0.8121, 0.218, 0.8121, 0.206, 0.794, 0.218, 0.1879, 0.206, 0.206, 0.206, 0.206, 0.218, 0.1879, 0.8705, 0.9232, 0.9021, 0.9021, 0.9021, 0.9021, 0.8705, 0.9232, 0.1879, 0.782, 0.206, 0.794, 0.206, 0.794, 0.1879, 0.782, 0.2222, 0.1667, 0.218, 0.1879, 0.218, 0.1879, 0.2222, 0.1667, 0.8333, 0.7361, 0.7961, 0.7435, 0.7961, 0.7435, 0.8333, 0.7361, 0.1667, 0.7778, 0.1879, 0.782, 0.1879, 0.782, 0.1667, 0.7778, 0.218, 0.1454, 0.2222, 0.1667, 0.2222, 0.1667, 0.218, 0.1454, 0.7961, 0.9232, 0.8333, 0.9306, 0.8333, 0.9306, 0.7961, 0.9232, 0.1454, 0.782, 0.1667, 0.7778, 0.1667, 0.7778, 0.1454, 0.782, 0.206, 0.1274, 0.218, 0.1454, 0.218, 0.1454, 0.206, 0.1274, 0.8333, 0.9306, 0.8705, 0.9232, 0.8705, 0.9232, 0.8333, 0.9306, 0.1274, 0.794, 0.1454, 0.782, 0.1454, 0.782, 0.1274, 0.794, 0.1879, 0.1153, 0.206, 0.1274, 0.206, 0.1274, 0.1879, 0.1153, 0.8705, 0.7435, 0.8333, 0.7361, 0.8333, 0.7361, 0.8705, 0.7435, 0.1153, 0.8121, 0.1274, 0.794, 0.1274, 0.794, 0.1153, 0.8121, 0.1667, 0.1111, 0.1879, 0.1153, 0.1879, 0.1153, 0.1667, 0.1111, 0.7646, 0.9021, 0.7961, 0.9232, 0.7961, 0.9232, 0.7646, 0.9021, 0.1111, 0.8333, 0.1153, 0.8121, 0.1153, 0.8121, 0.1111, 0.8333, 0.1454, 0.1153, 0.1667, 0.1111, 0.1667, 0.1111, 0.1454, 0.1153, 0.9021, 0.7646, 0.8705, 0.7435, 0.8705, 0.7435, 0.9021, 0.7646, 0.1153, 0.8546, 0.1111, 0.8333, 0.1111, 0.8333, 0.1153, 0.8546, 0.1274, 0.1274, 0.1454, 0.1153, 0.1454, 0.1153, 0.1274, 0.1274, 0.7435, 0.8705, 0.7646, 0.9021, 0.7646, 0.9021, 0.7435, 0.8705, 0.1274, 0.8726, 0.1153, 0.8546, 0.1153, 0.8546, 0.1274, 0.8726, 0.1153, 0.1454, 0.1274, 0.1274, 0.1274, 0.1274, 0.1153, 0.1454, 0.9232, 0.7961, 0.9021, 0.7646, 0.9021, 0.7646, 0.9232, 0.7961, 0.1454, 0.8847, 0.1274, 0.8726, 0.1274, 0.8726, 0.1454, 0.8847, 0.1111, 0.1667, 0.1153, 0.1454, 0.1153, 0.1454, 0.1111, 0.1667, 0.7361, 0.8333, 0.7435, 0.8705, 0.7435, 0.8705, 0.7361, 0.8333, 0.1667, 0.8889, 0.1454, 0.8847, 0.1454, 0.8847, 0.1667, 0.8889, 0.1153, 0.1879, 0.1111, 0.1667, 0.1111, 0.1667, 0.1153, 0.1879, 0.9306, 0.8333, 0.9232, 0.7961, 0.9232, 0.7961, 0.9306, 0.8333, 0.1274, 0.206, 0.1153, 0.1879, 0.1153, 0.1879, 0.1274, 0.206, 0.7435, 0.7961, 0.7361, 0.8333, 0.7361, 0.8333, 0.7435, 0.7961, 0.2639, 0.1667, 0.2565, 0.1295, 0.2565, 0.1295, 0.2639, 0.1667, 0.1454, 0.218, 0.1274, 0.206, 0.1274, 0.206, 0.1454, 0.218, 0.9232, 0.8705, 0.9306, 0.8333, 0.9306, 0.8333, 0.9232, 0.8705, 0.1111, 0.1667, 0.06944, 0.1667, 0.07684, 0.2039, 0.1153, 0.1879, 0.218, 0.1454, 0.2565, 0.1295, 0.2354, 0.09792, 0.206, 0.1274, 0.1153, 0.1879, 0.07684, 0.2039, 0.09792, 0.2354, 0.1274, 0.206, 0.206, 0.1274, 0.2354, 0.09792, 0.2039, 0.07685, 0.1879, 0.1153, 0.1274, 0.206, 0.09792, 0.2354, 0.1295, 0.2565, 0.1454, 0.218, 0.1879, 0.1153, 0.2039, 0.07685, 0.1667, 0.06944, 0.1667, 0.1111, 0.1667, 0.2222, 0.1667, 0.2639, 0.2039, 0.2565, 0.1879, 0.218, 0.1454, 0.218, 0.1295, 0.2565, 0.1667, 0.2639, 0.1667, 0.2222, 0.1667, 0.1111, 0.1667, 0.06944, 0.1295, 0.07685, 0.1454, 0.1153, 0.1879, 0.218, 0.2039, 0.2565, 0.2354, 0.2354, 0.206, 0.206, 0.1454, 0.1153, 0.1295, 0.07685, 0.09792, 0.09792, 0.1274, 0.1274, 0.206, 0.206, 0.2354, 0.2354, 0.2565, 0.2039, 0.218, 0.1879, 0.1274, 0.1274, 0.09792, 0.09792, 0.07684, 0.1295, 0.1153, 0.1454, 0.218, 0.1879, 0.2565, 0.2039, 0.2639, 0.1667, 0.2222, 0.1667, 0.1153, 0.1454, 0.07684, 0.1295, 0.06944, 0.1667, 0.1111, 0.1667, 0.2222, 0.1667, 0.2639, 0.1667, 0.2565, 0.1295, 0.218, 0.1454, 0.1667, 0.7778, 0.1667, 0.7361, 0.1295, 0.7435, 0.1454, 0.782, 0.1879, 0.8847, 0.2039, 0.9232, 0.2354, 0.9021, 0.206, 0.8726, 0.1454, 0.782, 0.1295, 0.7435, 0.09792, 0.7646, 0.1274, 0.794, 0.206, 0.8726, 0.2354, 0.9021, 0.2565, 0.8705, 0.218, 0.8546, 0.1274, 0.794, 0.09792, 0.7646, 0.07684, 0.7961, 0.1153, 0.8121, 0.218, 0.8546, 0.2565, 0.8705, 0.2639, 0.8333, 0.2222, 0.8333, 0.1153, 0.8121, 0.07684, 0.7961, 0.06944, 0.8333, 0.1111, 0.8333, 0.2222, 0.8333, 0.2639, 0.8333, 0.2565, 0.7961, 0.218, 0.8121, 0.1111, 0.8333, 0.06944, 0.8333, 0.07684, 0.8705, 0.1153, 0.8546, 0.218, 0.8121, 0.2565, 0.7961, 0.2354, 0.7646, 0.206, 0.794, 0.1153, 0.8546, 0.07684, 0.8705, 0.09792, 0.9021, 0.1274, 0.8726, 0.206, 0.794, 0.2354, 0.7646, 0.2039, 0.7435, 0.1879, 0.782, 0.1274, 0.8726, 0.09792, 0.9021, 0.1295, 0.9232, 0.1454, 0.8847, 0.1879, 0.782, 0.2039, 0.7435, 0.1667, 0.7361, 0.1667, 0.7778, 0.1667, 0.8889, 0.1667, 0.9306, 0.2039, 0.9232, 0.1879, 0.8847, 0.1454, 0.8847, 0.1295, 0.9232, 0.1667, 0.9306, 0.1667, 0.8889, 0.8726, 0.8726, 0.9021, 0.9021, 0.9232, 0.8705, 0.8847, 0.8546, 0.794, 0.794, 0.7646, 0.7646, 0.7435, 0.7961, 0.782, 0.8121, 0.8847, 0.8546, 0.9232, 0.8705, 0.9306, 0.8333, 0.8889, 0.8333, 0.782, 0.8121, 0.7435, 0.7961, 0.7361, 0.8333, 0.7778, 0.8333, 0.8889, 0.8333, 0.9306, 0.8333, 0.9232, 0.7961, 0.8847, 0.8121, 0.7778, 0.8333, 0.7361, 0.8333, 0.7435, 0.8705, 0.782, 0.8546, 0.8847, 0.8121, 0.9232, 0.7961, 0.9021, 0.7646, 0.8726, 0.794, 0.782, 0.8546, 0.7435, 0.8705, 0.7646, 0.9021, 0.794, 0.8726, 0.8726, 0.794, 0.9021, 0.7646, 0.8705, 0.7435, 0.8546, 0.782, 0.794, 0.8726, 0.7646, 0.9021, 0.7961, 0.9232, 0.8121, 0.8847, 0.8546, 0.782, 0.8705, 0.7435, 0.8333, 0.7361, 0.8333, 0.7778, 0.8333, 0.8889, 0.8333, 0.9306, 0.8705, 0.9232, 0.8546, 0.8847, 0.8121, 0.8847, 0.7961, 0.9232, 0.8333, 0.9306, 0.8333, 0.8889, 0.8333, 0.7778, 0.8333, 0.7361, 0.7961, 0.7435, 0.8121, 0.782, 0.8546, 0.8847, 0.8705, 0.9232, 0.9021, 0.9021, 0.8726, 0.8726, 0.8121, 0.782, 0.7961, 0.7435, 0.7646, 0.7646, 0.794, 0.794, 0.8847, 0.1879, 0.9232, 0.2039, 0.9306, 0.1667, 0.8889, 0.1667, 0.782, 0.1454, 0.7435, 0.1295, 0.7361, 0.1667, 0.7778, 0.1667, 0.8889, 0.1667, 0.9306, 0.1667, 0.9232, 0.1295, 0.8847, 0.1454, 0.7778, 0.1667, 0.7361, 0.1667, 0.7435, 0.2039, 0.782, 0.1879, 0.8847, 0.1454, 0.9232, 0.1295, 0.9021, 0.09792, 0.8726, 0.1274, 0.782, 0.1879, 0.7435, 0.2039, 0.7646, 0.2354, 0.794, 0.206, 0.8726, 0.1274, 0.9021, 0.09792, 0.8705, 0.07685, 0.8546, 0.1153, 0.794, 0.206, 0.7646, 0.2354, 0.7961, 0.2565, 0.8121, 0.218, 0.8546, 0.1153, 0.8705, 0.07685, 0.8333, 0.06944, 0.8333, 0.1111, 0.8333, 0.2222, 0.8333, 0.2639, 0.8705, 0.2565, 0.8546, 0.218, 0.8121, 0.218, 0.7961, 0.2565, 0.8333, 0.2639, 0.8333, 0.2222, 0.8333, 0.1111, 0.8333, 0.06944, 0.7961, 0.07685, 0.8121, 0.1153, 0.8546, 0.218, 0.8705, 0.2565, 0.9021, 0.2354, 0.8726, 0.206, 0.8121, 0.1153, 0.7961, 0.07685, 0.7646, 0.09792, 0.794, 0.1274, 0.8726, 0.206, 0.9021, 0.2354, 0.9232, 0.2039, 0.8847, 0.1879, 0.794, 0.1274, 0.7646, 0.09792, 0.7435, 0.1295, 0.782, 0.1454, 0.8333, 0.7778, 0.8546, 0.782, 0.8546, 0.782, 0.8333, 0.7778, 0.07684, 0.8705, 0.09792, 0.9021, 0.09792, 0.9021, 0.07684, 0.8705, 0.8546, 0.782, 0.8726, 0.794, 0.8726, 0.794, 0.8546, 0.782, 0.2354, 0.7646, 0.2039, 0.7435, 0.2039, 0.7435, 0.2354, 0.7646, 0.8726, 0.794, 0.8847, 0.8121, 0.8847, 0.8121, 0.8726, 0.794, 0.09792, 0.9021, 0.1295, 0.9232, 0.1295, 0.9232, 0.09792, 0.9021, 0.8847, 0.8121, 0.8889, 0.8333, 0.8889, 0.8333, 0.8847, 0.8121, 0.9232, 0.2039, 0.9306, 0.1667, 0.9306, 0.1667, 0.9232, 0.2039, 0.2039, 0.7435, 0.1667, 0.7361, 0.1667, 0.7361, 0.2039, 0.7435, 0.8889, 0.8333, 0.8847, 0.8546, 0.8847, 0.8546, 0.8889, 0.8333, 0.7435, 0.1295, 0.7361, 0.1667, 0.7361, 0.1667, 0.7435, 0.1295, 0.1667, 0.9306, 0.2039, 0.9232, 0.2039, 0.9232, 0.1667, 0.9306, 0.8847, 0.8546, 0.8726, 0.8726, 0.8726, 0.8726, 0.8847, 0.8546, 0.9306, 0.1667, 0.9232, 0.1295, 0.9232, 0.1295, 0.9306, 0.1667, 0.1295, 0.9232, 0.1667, 0.9306, 0.1667, 0.9306, 0.1295, 0.9232, 0.8726, 0.8726, 0.8546, 0.8847, 0.8546, 0.8847, 0.8726, 0.8726, 0.7361, 0.1667, 0.7435, 0.2039, 0.7435, 0.2039, 0.7361, 0.1667, 0.8546, 0.8847, 0.8333, 0.8889, 0.8333, 0.8889, 0.8546, 0.8847, 0.9232, 0.1295, 0.9021, 0.09792, 0.9021, 0.09792, 0.9232, 0.1295, 0.8333, 0.2222, 0.8121, 0.218, 0.8121, 0.218, 0.8333, 0.2222, 0.7435, 0.2039, 0.7646, 0.2354, 0.7646, 0.2354, 0.7435, 0.2039, 0.8121, 0.218, 0.794, 0.206, 0.794, 0.206, 0.8121, 0.218, 0.9021, 0.09792, 0.8705, 0.07685, 0.8705, 0.07685, 0.9021, 0.09792, 0.06944, 0.1667, 0.07684, 0.2039, 0.07684, 0.2039, 0.06944, 0.1667, 0.794, 0.206, 0.782, 0.1879, 0.782, 0.1879, 0.794, 0.206, 0.7646, 0.2354, 0.7961, 0.2565, 0.7961, 0.2565, 0.7646, 0.2354, 0.2565, 0.1295, 0.2354, 0.09792, 0.2354, 0.09792, 0.2565, 0.1295, 0.782, 0.1879, 0.7778, 0.1667, 0.7778, 0.1667, 0.782, 0.1879, 0.8705, 0.07685, 0.8333, 0.06944, 0.8333, 0.06944, 0.8705, 0.07685, 0.07684, 0.2039, 0.09792, 0.2354, 0.09792, 0.2354, 0.07684, 0.2039, 0.7778, 0.1667, 0.782, 0.1454, 0.782, 0.1454, 0.7778, 0.1667, 0.8333, 0.2639, 0.8705, 0.2565, 0.8705, 0.2565, 0.8333, 0.2639, 0.2354, 0.09792, 0.2039, 0.07685, 0.2039, 0.07685, 0.2354, 0.09792, 0.782, 0.1454, 0.794, 0.1274, 0.794, 0.1274, 0.782, 0.1454, 0.7961, 0.2565, 0.8333, 0.2639, 0.8333, 0.2639, 0.7961, 0.2565, 0.794, 0.1274, 0.8121, 0.1153, 0.8121, 0.1153, 0.794, 0.1274, 0.09792, 0.2354, 0.1295, 0.2565, 0.1295, 0.2565, 0.09792, 0.2354, 0.8333, 0.06944, 0.7961, 0.07685, 0.7961, 0.07685, 0.8333, 0.06944, 0.8121, 0.1153, 0.8333, 0.1111, 0.8333, 0.1111, 0.8121, 0.1153, 0.2039, 0.07685, 0.1667, 0.06944, 0.1667, 0.06944, 0.2039, 0.07685, 0.8705, 0.2565, 0.9021, 0.2354, 0.9021, 0.2354, 0.8705, 0.2565, 0.8333, 0.1111, 0.8546, 0.1153, 0.8546, 0.1153, 0.8333, 0.1111, 0.1667, 0.2639, 0.2039, 0.2565, 0.2039, 0.2565, 0.1667, 0.2639, 0.7961, 0.07685, 0.7646, 0.09792, 0.7646, 0.09792, 0.7961, 0.07685, 0.8546, 0.1153, 0.8726, 0.1274, 0.8726, 0.1274, 0.8546, 0.1153, 0.1295, 0.2565, 0.1667, 0.2639, 0.1667, 0.2639, 0.1295, 0.2565, 0.9021, 0.2354, 0.9232, 0.2039, 0.9232, 0.2039, 0.9021, 0.2354, 0.8726, 0.1274, 0.8847, 0.1454, 0.8847, 0.1454, 0.8726, 0.1274, 0.1667, 0.06944, 0.1295, 0.07685, 0.1295, 0.07685, 0.1667, 0.06944, 0.7646, 0.09792, 0.7435, 0.1295, 0.7435, 0.1295, 0.7646, 0.09792, 0.8847, 0.1454, 0.8889, 0.1667, 0.8889, 0.1667, 0.8847, 0.1454, 0.2039, 0.2565, 0.2354, 0.2354, 0.2354, 0.2354, 0.2039, 0.2565, 0.8889, 0.1667, 0.8847, 0.1879, 0.8847, 0.1879, 0.8889, 0.1667, 0.1295, 0.07685, 0.09792, 0.09792, 0.09792, 0.09792, 0.1295, 0.07685, 0.8847, 0.1879, 0.8726, 0.206, 0.8726, 0.206, 0.8847, 0.1879, 0.2354, 0.2354, 0.2565, 0.2039, 0.2565, 0.2039, 0.2354, 0.2354, 0.8726, 0.206, 0.8546, 0.218, 0.8546, 0.218, 0.8726, 0.206, 0.09792, 0.09792, 0.07684, 0.1295, 0.07684, 0.1295, 0.09792, 0.09792, 0.9021, 0.9021, 0.9232, 0.8705, 0.9232, 0.8705, 0.9021, 0.9021, 0.8546, 0.218, 0.8333, 0.2222, 0.8333, 0.2222, 0.8546, 0.218, 0.2565, 0.2039, 0.2639, 0.1667, 0.2639, 0.1667, 0.2565, 0.2039, 0.7646, 0.7646, 0.7435, 0.7961, 0.7435, 0.7961, 0.7646, 0.7646, 0.1667, 0.2222, 0.1454, 0.218, 0.1454, 0.218, 0.1667, 0.2222, 0.07684, 0.1295, 0.06944, 0.1667, 0.06944, 0.1667, 0.07684, 0.1295])
me_plane.use_remesh_fix_poles = True
me_plane.use_remesh_preserve_attributes = False
me_plane.use_mirror_vertex_groups = False
me_plane.update()

# ---- objects
ob_plane = bpy.data.objects.new('Plane', me_plane)

# ---- transforms, parenting, visibility, modifiers, constraints
ob_plane.location = (0.0, 0.0, 0.0)
ob_plane.lineart.crease_threshold = 0.0

# ---- collection membership
col_collection.objects.link(ob_plane)

# ---- scene / render settings (as saved in the file)
scene.frame_start = 1; scene.frame_end = 250; scene.frame_set(1)
scene.render.engine = 'BLENDER_EEVEE_NEXT'
scene.cycles.use_denoising = False
scene.cycles.samples = 128
scene.cycles.sampling_pattern = 'TABULATED_SOBOL'
scene.cycles.use_adaptive_sampling = False
scene.cycles.use_light_tree = False
scene.view_settings.view_transform = 'Filmic'
bpy.context.view_layer.update()

# ---- added for rendering (the .blend has no active camera and no usable light): camera, sun
cam_auto = bpy.data.cameras.new('AutoCamera')
cam_auto.lens = 50.0
cam_auto.sensor_width = 36.0
cam_auto.clip_end = 1000.0
ob_auto_camera = bpy.data.objects.new('AutoCamera', cam_auto)
scene.collection.objects.link(ob_auto_camera)
ob_auto_camera.location = (4.82915, -5.79498, 4.43832)
ob_auto_camera.rotation_euler = (1.09748, -7.21219e-08, 0.694738)
scene.camera = ob_auto_camera
light_auto_sun = bpy.data.lights.new('AutoSun', 'SUN')
light_auto_sun.energy = 3.0
light_auto_sun.angle = 0.0523599
ob_auto_sun = bpy.data.objects.new('AutoSun', light_auto_sun)
scene.collection.objects.link(ob_auto_sun)
ob_auto_sun.rotation_euler = (0.872665, 0.174533, 0.523599)
bpy.context.view_layer.update()
